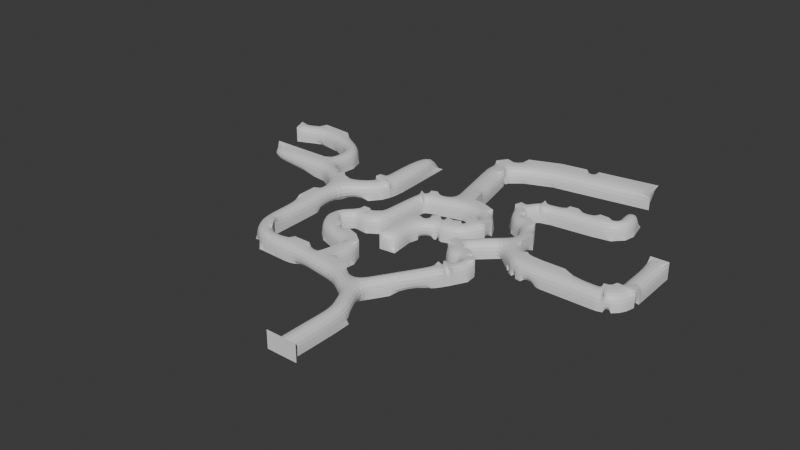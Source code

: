 # Source: Luolamappi.blend  (saved by Blender 4.0.36; exported with 4.5.12 LTS)
import bpy
from mathutils import Matrix  # noqa: F401  (used for matrix-valued properties, if any)

bpy.ops.wm.read_factory_settings(use_empty=True)
scene = bpy.context.scene
scene.name = 'Scene'

# ---- collections
col_collection = bpy.data.collections.new('Collection'); scene.collection.children.link(col_collection)

# ---- materials (node trees are filled in below, after node groups)
mat_material = bpy.data.materials.new('Material')
mat_material.alpha_threshold = 0.0
mat_material.use_transparent_shadow = False
mat_material.roughness = 0.5
mat_material.line_color = (0.0, 0.0, 0.0, 1.0)

# ---- material node trees
mat_material.use_nodes = True; mat_material.node_tree.nodes.clear()
_N = mat_material.node_tree.nodes; _L = mat_material.node_tree.links
n0 = _N.new('ShaderNodeOutputMaterial'); n0.name = 'Material Output'; n0.location = (300, 300)
n1 = _N.new('ShaderNodeBsdfPrincipled'); n1.name = 'Principled BSDF'; n1.location = (10, 300)
n1.inputs[3].default_value = 1.45
_L.new(n1.outputs[0], n0.inputs[0])
n0.is_active_output = True

# ---- world
world_world = bpy.data.worlds.new('World'); scene.world = world_world
world_world.use_nodes = True; world_world.node_tree.nodes.clear()
_N = world_world.node_tree.nodes; _L = world_world.node_tree.links
n0 = _N.new('ShaderNodeOutputWorld'); n0.name = 'World Output'; n0.location = (300, 300)
n1 = _N.new('ShaderNodeBackground'); n1.name = 'Background'; n1.location = (10, 300)
n1.inputs[0].default_value = (0.05088, 0.05088, 0.05088, 1.0)
_L.new(n1.outputs[0], n0.inputs[0])
n0.is_active_output = True
world_world.color = (0.05088, 0.05088, 0.05088)
world_world.use_sun_shadow = False
world_world.sun_shadow_jitter_overblur = 0.0

# ---- meshes
me_cube = bpy.data.meshes.new('Cube')
me_cube.from_pydata([(1.0, 1.0, 1.0), (1.0, 1.0, -1.0), (1.0, -1.0, 1.0), (-1.0, 1.0, 1.0), (-1.0, 1.0, -1.0), (-1.0, -1.0, 1.0), (-1.0, -1.0, -1.0), (1.0, -1.0, -1.0), (1.0, 3.406, 1.0), (1.0, 3.406, -1.0), (-1.0, 3.406, 1.0), (-1.0, 3.406, -1.0), (1.0, 1.406, -1.0), (0.8989, 6.849, 1.0), (0.8989, 6.849, -1.0), (-0.8989, 5.973, 1.0), (-0.8989, 5.973, -1.0), (1.0, 4.411, -1.0), (0.0872, 8.515, 1.0), (0.0872, 8.515, -1.0), (-1.711, 7.639, 1.0), (-1.711, 7.639, -1.0), (-1.158, 10.72, 1.0), (-1.158, 10.72, -1.0), (-2.215, 9.022, 1.0), (-2.215, 9.022, -1.0), (-2.688, 11.67, 1.0), (-2.688, 11.67, -1.0), (-3.744, 9.974, 1.0), (-3.744, 9.974, -1.0), (-4.825, 12.91, 1.0), (-4.825, 12.91, -1.0), (-5.132, 10.93, 1.0), (-5.132, 10.93, -1.0), (-6.888, 13.23, 1.0), (-6.888, 13.23, -1.0), (-7.195, 11.25, 1.0), (-7.195, 11.25, -1.0), (-8.798, 13.52, 1.0), (-8.798, 13.52, -1.0), (-9.104, 11.55, 1.0), (-9.104, 11.55, -1.0), (-10.98, 13.85, 1.0), (-10.98, 13.85, -1.0), (-10.96, 11.85, 1.0), (-10.96, 11.85, -1.0), (-13.08, 13.84, 1.0), (-13.08, 13.84, -1.0), (-13.07, 11.84, 1.0), (-13.07, 11.84, -1.0), (-15.68, 13.67, 1.0), (-15.68, 13.67, -1.0), (-16.72, 11.97, 1.0), (-16.72, 11.97, -1.0), (-16.99, 14.35, 1.0), (-16.99, 14.35, -1.0), (-18.7, 13.32, 1.0), (-18.7, 13.32, -1.0), (-17.77, 15.41, 1.0), (-17.77, 15.41, -1.0), (-19.77, 15.35, 1.0), (-19.77, 15.35, -1.0), (-17.86, 18.21, 1.0), (-17.86, 18.21, -1.0), (-19.86, 18.15, 1.0), (-19.86, 18.15, -1.0), (-17.96, 21.65, 1.0), (-17.96, 21.65, -1.0), (-19.96, 21.59, 1.0), (-19.96, 21.59, -1.0), (-18.03, 24.08, 1.0), (-18.03, 23.24, -1.0), (-20.03, 24.02, 1.0), (-20.03, 23.18, -1.0), (-18.23, 26.69, 1.0), (-18.23, 26.69, -1.0), (-19.96, 25.7, 1.0), (-19.96, 25.7, -1.0), (-19.51, 28.84, 1.0), (-19.51, 28.84, -1.0), (-20.86, 27.37, 1.0), (-20.86, 27.37, -1.0), (-20.27, 29.53, 1.0), (-20.27, 29.53, -1.0), (-21.45, 27.92, 1.0), (-21.45, 27.92, -1.0), (-21.09, 30.13, 1.0), (-21.09, 30.13, -1.0), (-22.15, 28.43, 1.0), (-22.15, 28.43, -1.0), (-21.85, 30.58, 1.0), (-21.85, 30.58, -1.0), (-22.64, 28.74, 1.0), (-22.64, 28.74, -1.0), (-23.25, 31.13, 1.0), (-23.25, 31.13, -1.0), (-23.45, 29.14, 1.0), (-23.45, 29.14, -1.0), (-25.21, 31.32, 1.0), (-25.21, 31.32, -1.0), (-25.19, 29.32, 1.0), (-25.19, 29.32, -1.0), (-33.09, 31.24, 1.0), (-33.09, 31.24, -1.0), (-33.07, 29.24, 1.0), (-33.07, 29.24, -1.0), (-15.52, 28.38, 1.0), (-15.52, 28.38, -1.0), (-17.42, 30.02, 1.0), (-17.42, 30.02, -1.0), (-14.46, 29.72, 1.0), (-14.46, 29.72, -1.0), (-16.8, 30.62, 1.0), (-16.8, 30.62, -1.0), (-14.13, 30.65, 1.0), (-14.13, 30.65, -1.0), (-16.59, 31.09, 1.0), (-16.59, 31.09, -1.0), (-14.13, 30.65, 1.0), (-14.13, 30.65, -1.0), (-16.59, 31.09, 1.0), (-16.59, 31.09, -1.0), (-13.97, 31.62, 1.0), (-13.97, 31.62, -1.0), (-16.47, 31.72, 1.0), (-16.47, 31.72, -1.0), (-13.92, 32.85, 1.0), (-13.92, 32.85, -1.0), (-16.42, 32.72, 1.0), (-16.42, 32.72, -1.0), (-14.34, 41.15, 1.0), (-14.34, 41.15, -1.0), (-16.84, 41.02, 1.0), (-16.84, 41.02, -1.0), (-23.02, 34.16, 1.0), (-23.02, 34.16, -1.0), (-24.91, 33.6, 1.0), (-24.91, 33.6, -1.0), (-23.6, 35.88, 1.0), (-23.6, 35.88, -1.0), (-25.15, 34.66, 1.0), (-25.15, 34.66, -1.0), (-25.01, 37.49, 1.0), (-25.01, 37.49, -1.0), (-25.81, 35.69, 1.0), (-25.81, 35.69, -1.0), (-28.16, 38.83, 1.0), (-28.16, 38.83, -1.0), (-28.35, 36.86, 1.0), (-28.35, 36.86, -1.0), (-32.13, 39.11, 1.0), (-32.13, 39.11, -1.0), (-31.37, 37.29, 1.0), (-31.37, 37.29, -1.0), (-35.32, 37.78, 1.0), (-35.32, 37.78, -1.0), (-34.57, 35.96, 1.0), (-34.57, 35.96, -1.0), (-6.574, 15.94, 1.0), (-6.574, 15.94, -1.0), (-8.411, 15.34, 1.0), (-8.411, 15.34, -1.0), (-7.224, 17.48, 1.0), (-7.224, 17.48, -1.0), (-8.487, 16.02, 1.0), (-8.487, 16.02, -1.0), (-8.454, 18.44, 1.0), (-8.454, 18.44, -1.0), (-9.04, 16.6, 1.0), (-9.04, 16.6, -1.0), (-10.04, 18.95, 1.0), (-10.04, 18.95, -1.0), (-10.62, 17.11, 1.0), (-10.62, 17.11, -1.0), (-11.67, 19.4, 1.0), (-11.67, 19.4, -1.0), (-12.87, 17.88, 1.0), (-12.87, 17.88, -1.0), (-12.38, 19.88, 1.0), (-12.38, 19.88, -1.0), (-14.04, 18.89, 1.0), (-14.04, 18.89, -1.0), (-12.79, 20.38, 1.0), (-12.79, 20.38, -1.0), (-14.71, 20.21, 1.0), (-14.71, 20.21, -1.0), (-12.86, 20.7, 1.0), (-12.86, 20.7, -1.0), (-14.75, 21.1, 1.0), (-14.75, 21.1, -1.0), (-12.84, 21.03, 1.0), (-12.84, 21.03, -1.0), (-14.5, 22.02, 1.0), (-14.5, 22.02, -1.0), (-12.64, 21.5, 1.0), (-12.64, 21.5, -1.0), (-13.84, 23.01, 1.0), (-13.84, 23.01, -1.0), (-12.13, 22.12, 1.0), (-12.13, 22.12, -1.0), (-12.24, 24.05, 1.0), (-12.24, 24.05, -1.0), (-11.84, 22.19, 1.0), (-11.84, 22.19, -1.0), (-11.36, 24.06, 1.0), (-11.36, 24.06, -1.0), (-10.35, 22.04, 1.0), (-10.35, 22.04, -1.0), (-11.19, 23.78, 1.0), (-11.19, 23.78, -1.0), (-9.125, 22.81, 1.0), (-9.125, 22.81, -1.0), (-10.78, 23.8, 1.0), (-10.78, 23.8, -1.0), (-8.634, 23.87, 1.0), (-8.634, 23.87, -1.0), (-10.57, 23.93, 1.0), (-10.57, 23.93, -1.0), (-8.552, 26.55, 1.0), (-8.552, 26.55, -1.0), (-10.48, 26.61, 1.0), (-10.48, 26.61, -1.0), (-8.512, 29.67, 1.0), (-8.512, 29.67, -1.0), (-10.31, 30.36, 1.0), (-10.31, 30.36, -1.0), (-8.523, 29.92, 1.0), (-8.523, 29.92, -1.0), (-9.834, 31.34, 1.0), (-9.834, 31.34, -1.0), (-8.523, 29.92, 1.0), (-8.523, 29.92, -1.0), (-9.834, 31.34, 1.0), (-9.834, 31.34, -1.0), (-8.288, 30.23, 1.0), (-8.288, 30.23, -1.0), (-8.977, 32.03, 1.0), (-8.977, 32.03, -1.0), (-7.832, 30.41, 1.0), (-7.832, 30.41, -1.0), (-8.29, 32.29, 1.0), (-8.29, 32.29, -1.0), (-5.988, 30.86, 1.0), (-5.988, 30.86, -1.0), (-6.446, 32.74, 1.0), (-6.446, 32.74, -1.0), (-3.908, 31.42, 1.0), (-3.908, 31.42, -1.0), (-3.734, 33.35, 1.0), (-3.734, 33.35, -1.0), (-2.896, 31.36, 1.0), (-2.896, 31.36, -1.0), (-2.284, 33.19, 1.0), (-2.284, 33.19, -1.0), (-1.905, 31.11, 1.0), (-1.905, 31.11, -1.0), (-0.6003, 32.54, 1.0), (-0.6003, 32.54, -1.0), (-1.526, 30.82, 1.0), (-1.526, 30.82, -1.0), (0.1191, 31.83, 1.0), (0.1191, 31.83, -1.0), (-1.075, 30.33, 1.0), (-1.075, 30.33, -1.0), (0.8558, 30.39, 1.0), (0.8558, 30.39, -1.0), (-0.9779, 29.68, 1.0), (-0.9779, 29.68, -1.0), (0.8322, 29.0, 1.0), (0.8322, 29.0, -1.0), (-1.28, 28.64, 1.0), (-1.28, 28.64, -1.0), (0.1152, 27.3, 1.0), (0.1152, 27.3, -1.0), (-1.721, 28.03, 1.0), (-1.721, 28.03, -1.0), (-1.073, 26.21, 1.0), (-1.073, 26.21, -1.0), (-2.39, 27.66, 1.0), (-2.39, 27.66, -1.0), (-2.717, 25.76, 1.0), (-2.717, 25.76, -1.0), (-3.318, 27.77, 1.0), (-3.318, 27.77, -1.0), (-3.006, 25.86, 1.0), (-3.006, 25.86, -1.0), (-4.195, 27.59, 1.0), (-4.195, 27.59, -1.0), (-3.394, 25.83, 1.0), (-3.394, 25.83, -1.0), (-4.95, 27.2, 1.0), (-4.95, 27.2, -1.0), (-3.681, 25.75, 1.0), (-3.681, 25.75, -1.0), (-6.081, 26.16, 1.0), (-6.081, 26.16, -1.0), (-4.442, 25.14, 1.0), (-4.442, 25.14, -1.0), (-6.788, 24.91, 1.0), (-6.788, 24.91, -1.0), (-4.892, 24.54, 1.0), (-4.892, 24.54, -1.0), (-7.092, 23.14, 1.0), (-7.092, 23.14, -1.0), (-5.171, 23.35, 1.0), (-5.171, 23.35, -1.0), (-6.782, 20.32, 1.0), (-6.782, 20.32, -1.0), (-4.861, 20.53, 1.0), (-4.861, 20.53, -1.0), (-6.866, 34.61, 1.0), (-6.866, 34.61, -1.0), (-4.155, 35.22, 1.0), (-4.155, 35.22, -1.0), (-7.377, 36.89, 1.0), (-7.377, 36.89, -1.0), (-4.665, 37.49, 1.0), (-4.665, 37.49, -1.0), (-7.924, 39.32, 1.0), (-7.924, 39.32, -1.0), (-5.212, 39.93, 1.0), (-5.212, 39.93, -1.0), (-8.375, 41.33, 1.0), (-8.375, 41.33, -1.0), (-5.663, 41.94, 1.0), (-5.663, 41.94, -1.0), (-8.53, 42.45, 1.0), (-8.53, 42.45, -1.0), (-5.781, 42.04, 1.0), (-5.781, 42.04, -1.0), (-8.2, 43.92, 1.0), (-8.2, 43.92, -1.0), (-5.83, 42.47, 1.0), (-5.83, 42.47, -1.0), (-7.335, 45.15, 1.0), (-7.335, 45.15, -1.0), (-5.638, 42.95, 1.0), (-5.638, 42.95, -1.0), (-5.291, 46.66, 1.0), (-5.291, 46.66, -1.0), (-4.273, 44.08, 1.0), (-4.273, 44.08, -1.0), (-1.405, 48.16, 1.0), (-1.405, 48.16, -1.0), (-0.9727, 45.41, 1.0), (-0.9727, 45.41, -1.0), (1.767, 48.66, 1.0), (1.767, 48.66, -1.0), (2.199, 45.91, 1.0), (2.199, 45.91, -1.0), (3.295, 48.9, 1.0), (3.295, 48.9, -1.0), (3.727, 46.15, 1.0), (3.727, 46.15, -1.0), (6.491, 49.4, 1.0), (6.491, 49.4, -1.0), (6.923, 46.65, 1.0), (6.923, 46.65, -1.0), (10.55, 50.04, 1.0), (10.55, 50.04, -1.0), (10.99, 47.29, 1.0), (10.99, 47.29, -1.0), (-0.06323, 12.48, 1.0), (-0.06323, 12.48, -1.0), (-1.593, 13.43, 1.0), (-1.593, 13.43, -1.0), (0.5103, 13.4, 1.0), (0.5103, 13.4, -1.0), (-1.019, 14.35, 1.0), (-1.019, 14.35, -1.0), (2.525, 16.64, 1.0), (2.525, 16.64, -1.0), (0.9955, 17.59, 1.0), (0.9955, 17.59, -1.0), (3.573, 18.32, 1.0), (3.573, 18.32, -1.0), (2.044, 19.28, 1.0), (2.044, 19.28, -1.0), (3.573, 18.32, 1.0), (3.573, 18.32, -1.0), (2.044, 19.28, 1.0), (2.044, 19.28, -1.0), (3.889, 18.83, 1.0), (3.889, 18.83, -1.0), (2.359, 19.78, 1.0), (2.359, 19.78, -1.0), (3.889, 18.83, 1.0), (3.889, 18.83, -1.0), (2.359, 19.78, 1.0), (2.359, 19.78, -1.0), (4.845, 20.62, 1.0), (4.845, 20.62, -1.0), (3.043, 20.63, 1.0), (3.043, 20.63, -1.0), (4.73, 21.89, 1.0), (4.73, 21.89, -1.0), (3.161, 21.01, 1.0), (3.161, 21.01, -1.0), (4.29, 22.58, 1.0), (4.29, 22.58, -1.0), (3.076, 21.25, 1.0), (3.076, 21.25, -1.0), (3.784, 23.0, 1.0), (3.784, 23.0, -1.0), (2.941, 21.41, 1.0), (2.941, 21.41, -1.0), (2.949, 23.38, 1.0), (2.949, 23.38, -1.0), (2.721, 21.59, 1.0), (2.721, 21.59, -1.0), (2.351, 23.44, 1.0), (2.351, 23.44, -1.0), (2.506, 21.64, 1.0), (2.506, 21.64, -1.0), (2.354, 23.33, 1.0), (2.354, 23.33, -1.0), (1.664, 21.67, 1.0), (1.664, 21.67, -1.0), (2.187, 23.37, 1.0), (2.187, 23.37, -1.0), (1.081, 21.95, 1.0), (1.081, 21.95, -1.0), (2.0, 23.41, 1.0), (2.0, 23.41, -1.0), (0.4006, 22.58, 1.0), (0.4006, 22.58, -1.0), (1.855, 23.46, 1.0), (1.855, 23.46, -1.0), (0.0537, 23.48, 1.0), (0.0537, 23.48, -1.0), (1.739, 23.81, 1.0), (1.739, 23.81, -1.0), (0.1886, 24.72, 1.0), (0.1886, 24.72, -1.0), (2.159, 24.59, 1.0), (2.159, 24.59, -1.0), (0.9343, 25.91, 1.0), (0.9343, 25.91, -1.0), (3.723, 26.04, 1.0), (3.723, 26.04, -1.0), (2.498, 27.36, 1.0), (2.498, 27.36, -1.0), (4.632, 26.88, 1.0), (4.632, 26.88, -1.0), (3.408, 28.2, 1.0), (3.408, 28.2, -1.0), (6.047, 28.48, 1.0), (6.047, 28.48, -1.0), (4.261, 28.71, 1.0), (4.261, 28.71, -1.0), (6.152, 30.56, 1.0), (6.152, 30.56, -1.0), (4.563, 29.71, 1.0), (4.563, 29.71, -1.0), (4.95, 32.67, 1.0), (4.95, 32.67, -1.0), (3.793, 31.29, 1.0), (3.793, 31.29, -1.0), (4.051, 33.37, 1.0), (4.051, 33.37, -1.0), (3.361, 31.71, 1.0), (3.361, 31.71, -1.0), (3.378, 33.56, 1.0), (3.378, 33.56, -1.0), (2.049, 32.34, 1.0), (2.049, 32.34, -1.0), (2.599, 34.31, 1.0), (2.599, 34.31, -1.0), (0.9037, 33.7, 1.0), (0.9037, 33.7, -1.0), (2.235, 34.82, 1.0), (2.235, 34.82, -1.0), (0.5024, 35.31, 1.0), (0.5024, 35.31, -1.0), (2.349, 35.29, 1.0), (2.349, 35.29, -1.0), (0.7637, 36.15, 1.0), (0.7637, 36.15, -1.0), (2.774, 36.1, 1.0), (2.774, 36.1, -1.0), (1.311, 37.15, 1.0), (1.311, 37.15, -1.0), (2.866, 36.31, 1.0), (2.866, 36.31, -1.0), (1.823, 37.78, 1.0), (1.823, 37.78, -1.0), (3.019, 36.49, 1.0), (3.019, 36.49, -1.0), (2.567, 38.23, 1.0), (2.567, 38.23, -1.0), (3.019, 36.49, 1.0), (3.019, 36.49, -1.0), (2.567, 38.23, 1.0), (2.567, 38.23, -1.0), (4.288, 36.83, 1.0), (4.288, 36.83, -1.0), (4.097, 38.62, 1.0), (4.097, 38.62, -1.0), (5.739, 36.98, 1.0), (5.739, 36.98, -1.0), (5.549, 38.77, 1.0), (5.549, 38.77, -1.0), (6.782, 37.09, 1.0), (6.782, 37.09, -1.0), (6.592, 38.88, 1.0), (6.592, 38.88, -1.0), (9.418, 37.37, 1.0), (9.418, 37.37, -1.0), (9.227, 39.16, 1.0), (9.227, 39.16, -1.0), (11.51, 37.76, 1.0), (11.51, 37.76, -1.0), (10.32, 39.11, 1.0), (10.32, 39.11, -1.0), (12.68, 38.98, 1.0), (12.68, 38.98, -1.0), (10.95, 39.49, 1.0), (10.95, 39.49, -1.0), (12.95, 40.32, 1.0), (12.95, 40.32, -1.0), (11.19, 39.91, 1.0), (11.19, 39.91, -1.0), (12.35, 42.9, 1.0), (12.35, 42.9, -1.0), (10.6, 42.5, 1.0), (10.6, 42.5, -1.0), (6.553, 25.18, 1.0), (6.553, 25.18, -1.0), (7.968, 26.77, 1.0), (7.968, 26.77, -1.0), (6.964, 24.83, 1.0), (6.964, 24.83, -1.0), (8.075, 26.65, 1.0), (8.075, 26.65, -1.0), (7.493, 24.53, 1.0), (7.493, 24.53, -1.0), (8.257, 26.52, 1.0), (8.257, 26.52, -1.0), (8.159, 24.3, 1.0), (8.159, 24.3, -1.0), (8.532, 26.4, 1.0), (8.532, 26.4, -1.0), (8.835, 24.18, 1.0), (8.835, 24.18, -1.0), (8.986, 26.31, 1.0), (8.986, 26.31, -1.0), (10.08, 24.1, 1.0), (10.08, 24.1, -1.0), (10.08, 26.23, 1.0), (10.08, 26.23, -1.0), (11.69, 24.09, 1.0), (11.69, 24.09, -1.0), (11.7, 26.23, 1.0), (11.7, 26.23, -1.0), (12.86, 24.09, 1.0), (12.86, 24.09, -1.0), (12.86, 26.22, 1.0), (12.86, 26.22, -1.0), (17.1, 24.09, 1.0), (17.1, 24.09, -1.0), (17.1, 26.22, 1.0), (17.1, 26.22, -1.0), (17.79, 24.11, 1.0), (17.79, 24.11, -1.0), (17.31, 26.19, 1.0), (17.31, 26.19, -1.0), (18.45, 24.29, 1.0), (18.45, 24.29, -1.0), (17.56, 26.23, 1.0), (17.56, 26.23, -1.0), (18.45, 24.29, 1.0), (18.45, 24.29, -1.0), (17.56, 26.23, 1.0), (17.56, 26.23, -1.0), (19.17, 24.67, 1.0), (19.17, 24.67, -1.0), (17.78, 26.28, 1.0), (17.78, 26.28, -1.0), (19.77, 25.24, 1.0), (19.77, 25.24, -1.0), (17.96, 26.37, 1.0), (17.96, 26.37, -1.0), (20.17, 25.97, 1.0), (20.17, 25.97, -1.0), (18.11, 26.53, 1.0), (18.11, 26.53, -1.0), (20.42, 26.97, 1.0), (20.42, 26.97, -1.0), (18.29, 27.12, 1.0), (18.29, 27.12, -1.0), (20.47, 27.82, 1.0), (20.47, 27.82, -1.0), (18.34, 27.75, 1.0), (18.34, 27.75, -1.0), (20.44, 28.74, 1.0), (20.44, 28.74, -1.0), (18.31, 28.67, 1.0), (18.31, 28.67, -1.0), (20.41, 29.79, 1.0), (20.41, 29.79, -1.0), (18.28, 29.72, 1.0), (18.28, 29.72, -1.0), (20.27, 34.18, 1.0), (20.27, 34.18, -1.0), (18.14, 34.11, 1.0), (18.14, 34.11, -1.0)], [], [(0, 2, 5, 3), (6, 4, 3, 5), (4, 6, 7, 1), (1, 7, 2, 0), (0, 8, 9, 1), (8, 13, 14, 9), (1, 7, 12, 9), (4, 11, 10, 3), (1, 9, 11, 4), (3, 10, 8, 0), (16, 21, 20, 15), (9, 14, 17, 12), (11, 16, 15, 10), (9, 14, 16, 11), (10, 15, 13, 8), (20, 24, 22, 18), (14, 19, 21, 16), (15, 20, 18, 13), (13, 18, 19, 14), (25, 29, 28, 24), (18, 22, 23, 19), (21, 25, 24, 20), (19, 23, 25, 21), (28, 32, 30, 26), (23, 27, 29, 25), (24, 28, 26, 22), (26, 364, 362, 22), (30, 31, 35, 34), (26, 30, 31, 27), (29, 33, 32, 28), (27, 31, 33, 29), (37, 41, 40, 36), (33, 37, 36, 32), (31, 35, 37, 33), (32, 36, 34, 30), (40, 44, 42, 38), (35, 39, 41, 37), (36, 40, 38, 34), (38, 160, 158, 34), (45, 49, 48, 44), (38, 42, 43, 39), (41, 45, 44, 40), (39, 43, 45, 41), (49, 53, 52, 48), (44, 48, 46, 42), (42, 43, 47, 46), (52, 56, 54, 50), (47, 49, 53, 51), (48, 52, 50, 46), (46, 50, 51, 47), (57, 61, 60, 56), (50, 54, 55, 51), (53, 57, 56, 52), (51, 55, 57, 53), (59, 61, 65, 63), (55, 57, 61, 59), (56, 60, 58, 54), (54, 55, 59, 58), (64, 68, 66, 62), (60, 64, 62, 58), (58, 62, 63, 59), (61, 65, 64, 60), (69, 68, 72, 73), (62, 66, 67, 63), (65, 69, 68, 64), (63, 65, 69, 67), (72, 76, 74, 70), (68, 72, 70, 66), (66, 70, 71, 67), (74, 106, 107, 75), (70, 74, 75, 71), (73, 77, 76, 72), (71, 75, 77, 73), (81, 85, 84, 80), (77, 81, 80, 76), (75, 77, 81, 79), (76, 80, 78, 74), (84, 88, 86, 82), (79, 81, 85, 83), (80, 84, 82, 78), (78, 79, 83, 82), (89, 93, 92, 88), (82, 86, 87, 83), (85, 89, 88, 84), (83, 85, 89, 87), (93, 97, 96, 92), (87, 89, 93, 91), (88, 92, 90, 86), (86, 90, 91, 87), (96, 100, 98, 94), (91, 93, 97, 95), (92, 96, 94, 90), (90, 94, 95, 91), (101, 105, 104, 100), (95, 99, 137, 135), (97, 101, 100, 96), (95, 97, 101, 99), (105, 103, 102, 104), (99, 103, 105, 101), (100, 104, 102, 98), (98, 99, 103, 102), (108, 112, 110, 106), (75, 107, 109, 79), (78, 108, 106, 74), (79, 109, 108, 78), (111, 113, 117, 115), (109, 113, 112, 108), (107, 109, 113, 111), (106, 110, 111, 107), (116, 114, 118, 120), (110, 114, 115, 111), (112, 116, 114, 110), (113, 117, 116, 112), (121, 120, 124, 125), (117, 116, 120, 121), (115, 117, 121, 119), (114, 115, 119, 118), (123, 125, 129, 127), (119, 121, 125, 123), (118, 122, 123, 119), (120, 124, 122, 118), (128, 132, 130, 126), (122, 126, 127, 123), (124, 128, 126, 122), (125, 129, 128, 124), (130, 132, 133, 131), (129, 133, 132, 128), (127, 129, 133, 131), (126, 130, 131, 127), (136, 140, 138, 134), (94, 134, 135, 95), (98, 136, 134, 94), (99, 137, 136, 98), (139, 141, 145, 143), (134, 138, 139, 135), (135, 137, 141, 139), (137, 141, 140, 136), (144, 148, 146, 142), (141, 145, 144, 140), (140, 144, 142, 138), (138, 142, 143, 139), (146, 147, 151, 150), (142, 146, 147, 143), (143, 145, 149, 147), (145, 149, 148, 144), (151, 153, 157, 155), (147, 149, 153, 151), (149, 153, 152, 148), (148, 152, 150, 146), (154, 155, 157, 156), (153, 157, 156, 152), (152, 156, 154, 150), (150, 154, 155, 151), (160, 164, 162, 158), (39, 38, 160, 161), (35, 39, 161, 159), (34, 158, 159, 35), (165, 169, 168, 164), (161, 160, 164, 165), (159, 161, 165, 163), (158, 162, 163, 159), (167, 169, 173, 171), (163, 165, 169, 167), (162, 163, 167, 166), (164, 168, 166, 162), (172, 176, 174, 170), (166, 167, 171, 170), (168, 172, 170, 166), (169, 173, 172, 168), (175, 177, 181, 179), (173, 177, 176, 172), (170, 174, 175, 171), (179, 181, 185, 183), (174, 175, 179, 178), (176, 180, 178, 174), (177, 181, 180, 176), (184, 188, 186, 182), (178, 179, 183, 182), (180, 184, 182, 178), (181, 185, 184, 180), (187, 189, 193, 191), (185, 189, 188, 184), (183, 185, 189, 187), (182, 183, 187, 186), (190, 194, 195, 191), (186, 190, 191, 187), (188, 192, 190, 186), (189, 193, 192, 188), (196, 200, 198, 194), (192, 196, 194, 190), (193, 197, 196, 192), (191, 193, 197, 195), (199, 201, 205, 203), (197, 201, 200, 196), (195, 197, 201, 199), (194, 198, 199, 195), (204, 208, 206, 202), (198, 202, 203, 199), (200, 204, 202, 198), (201, 200, 204, 205), (209, 208, 212, 213), (205, 209, 208, 204), (203, 205, 209, 207), (202, 206, 207, 203), (211, 213, 217, 215), (207, 209, 213, 211), (206, 210, 211, 207), (208, 212, 210, 206), (216, 220, 218, 214), (210, 214, 215, 211), (212, 216, 214, 210), (213, 212, 216, 217), (219, 221, 225, 223), (217, 221, 220, 216), (215, 217, 221, 219), (214, 218, 219, 215), (223, 225, 229, 227), (218, 222, 223, 219), (220, 224, 222, 218), (221, 225, 224, 220), (228, 226, 230, 232), (222, 226, 227, 223), (224, 228, 226, 222), (225, 229, 228, 224), (231, 233, 237, 235), (229, 228, 232, 233), (227, 229, 233, 231), (226, 227, 231, 230), (234, 238, 239, 235), (230, 234, 235, 231), (232, 236, 234, 230), (233, 237, 236, 232), (240, 244, 242, 238), (236, 240, 238, 234), (237, 236, 240, 241), (235, 237, 241, 239), (243, 245, 249, 247), (241, 245, 244, 240), (239, 241, 245, 243), (238, 242, 243, 239), (248, 252, 250, 246), (242, 246, 247, 243), (244, 248, 246, 242), (244, 310, 312, 248), (253, 252, 256, 257), (249, 248, 252, 253), (247, 249, 253, 251), (246, 250, 251, 247), (255, 257, 261, 259), (251, 253, 257, 255), (250, 254, 255, 251), (252, 256, 254, 250), (260, 264, 262, 258), (254, 258, 259, 255), (256, 260, 258, 254), (257, 261, 260, 256), (263, 265, 269, 267), (261, 265, 264, 260), (259, 261, 265, 263), (258, 262, 263, 259), (267, 269, 273, 271), (262, 266, 267, 263), (264, 268, 266, 262), (265, 264, 268, 269), (272, 276, 274, 270), (266, 267, 271, 270), (268, 272, 270, 266), (269, 273, 272, 268), (275, 277, 281, 279), (273, 277, 276, 272), (271, 275, 277, 273), (270, 274, 275, 271), (278, 279, 283, 282), (274, 275, 279, 278), (276, 280, 278, 274), (277, 281, 280, 276), (284, 288, 286, 282), (280, 284, 282, 278), (281, 285, 284, 280), (279, 281, 285, 283), (287, 289, 293, 291), (285, 289, 288, 284), (283, 287, 289, 285), (282, 286, 287, 283), (292, 296, 294, 290), (286, 287, 291, 290), (288, 292, 290, 286), (289, 293, 292, 288), (297, 301, 300, 296), (293, 297, 296, 292), (291, 295, 297, 293), (290, 294, 295, 291), (299, 301, 305, 303), (295, 299, 301, 297), (294, 295, 299, 298), (296, 300, 298, 294), (304, 308, 306, 302), (298, 299, 303, 302), (300, 304, 302, 298), (301, 305, 304, 300), (306, 308, 309, 307), (305, 309, 308, 304), (303, 305, 309, 307), (302, 303, 307, 306), (248, 249, 313, 312), (245, 311, 310, 244), (249, 245, 311, 313), (314, 318, 320, 316), (311, 315, 314, 310), (310, 314, 316, 312), (312, 316, 317, 313), (321, 319, 323, 325), (316, 320, 321, 317), (317, 315, 319, 321), (315, 319, 318, 314), (323, 327, 326, 322), (319, 323, 322, 318), (318, 322, 324, 320), (320, 324, 325, 321), (326, 330, 332, 328), (322, 326, 328, 324), (324, 325, 329, 328), (325, 323, 327, 329), (333, 331, 335, 337), (328, 329, 333, 332), (329, 327, 331, 333), (327, 331, 330, 326), (334, 338, 340, 336), (331, 330, 334, 335), (330, 334, 336, 332), (332, 336, 337, 333), (340, 344, 345, 341), (336, 340, 341, 337), (337, 335, 339, 341), (335, 339, 338, 334), (341, 339, 343, 345), (339, 338, 342, 343), (338, 342, 344, 340), (346, 350, 352, 348), (343, 342, 346, 347), (342, 346, 348, 344), (344, 348, 349, 345), (353, 351, 355, 357), (348, 352, 353, 349), (349, 347, 351, 353), (347, 351, 350, 346), (357, 355, 359, 361), (351, 350, 354, 355), (350, 354, 356, 352), (352, 356, 357, 353), (359, 358, 360, 361), (355, 354, 358, 359), (354, 358, 360, 356), (356, 360, 361, 357), (363, 365, 369, 367), (27, 365, 364, 26), (23, 27, 365, 363), (22, 362, 363, 23), (366, 370, 371, 367), (362, 366, 367, 363), (364, 368, 366, 362), (365, 369, 368, 364), (368, 372, 370, 366), (369, 373, 372, 368), (367, 371, 373, 369), (376, 374, 378, 380), (370, 374, 375, 371), (372, 376, 374, 370), (373, 377, 376, 372), (379, 381, 385, 383), (377, 376, 380, 381), (375, 377, 381, 379), (374, 375, 379, 378), (383, 385, 389, 387), (378, 382, 383, 379), (380, 384, 382, 378), (381, 385, 384, 380), (388, 392, 390, 386), (382, 383, 387, 386), (384, 382, 386, 388), (385, 384, 388, 389), (391, 393, 397, 395), (389, 393, 392, 388), (387, 389, 393, 391), (386, 390, 391, 387), (394, 395, 399, 398), (390, 394, 395, 391), (392, 396, 394, 390), (393, 397, 396, 392), (400, 404, 402, 398), (396, 400, 398, 394), (397, 401, 400, 396), (395, 397, 401, 399), (403, 405, 409, 407), (401, 405, 404, 400), (399, 401, 405, 403), (398, 402, 403, 399), (408, 412, 410, 406), (402, 403, 407, 406), (404, 408, 406, 402), (405, 409, 408, 404), (413, 417, 416, 412), (409, 413, 412, 408), (407, 409, 413, 411), (406, 407, 411, 410), (415, 417, 421, 419), (411, 413, 417, 415), (410, 411, 415, 414), (412, 416, 414, 410), (420, 424, 422, 418), (414, 415, 419, 418), (416, 420, 418, 414), (417, 421, 420, 416), (423, 425, 429, 427), (421, 425, 424, 420), (419, 421, 425, 423), (418, 419, 423, 422), (427, 429, 433, 431), (422, 423, 427, 426), (424, 428, 426, 422), (425, 429, 428, 424), (432, 436, 434, 430), (426, 427, 431, 430), (428, 432, 430, 426), (429, 428, 432, 433), (435, 437, 441, 439), (433, 437, 436, 432), (431, 433, 437, 435), (430, 434, 435, 431), (438, 442, 443, 439), (434, 438, 439, 435), (436, 440, 438, 434), (437, 441, 440, 436), (444, 448, 446, 442), (440, 444, 442, 438), (441, 445, 444, 440), (439, 441, 445, 443), (447, 449, 453, 451), (445, 449, 448, 444), (443, 445, 449, 447), (446, 528, 526, 442), (452, 456, 454, 450), (446, 447, 451, 450), (448, 452, 450, 446), (449, 453, 452, 448), (457, 461, 460, 456), (453, 457, 456, 452), (451, 453, 457, 455), (450, 454, 455, 451), (459, 461, 465, 463), (455, 457, 461, 459), (454, 455, 459, 458), (456, 460, 458, 454), (464, 468, 466, 462), (458, 459, 463, 462), (460, 464, 462, 458), (461, 465, 464, 460), (467, 469, 473, 471), (465, 469, 468, 464), (463, 465, 469, 467), (462, 466, 467, 463), (471, 473, 477, 475), (466, 467, 471, 470), (468, 472, 470, 466), (469, 473, 472, 468), (476, 480, 478, 474), (470, 474, 475, 471), (472, 476, 474, 470), (473, 472, 476, 477), (479, 481, 485, 483), (477, 481, 480, 476), (475, 477, 481, 479), (474, 478, 479, 475), (482, 486, 487, 483), (478, 482, 483, 479), (480, 484, 482, 478), (481, 485, 484, 480), (488, 486, 490, 492), (484, 488, 486, 482), (485, 489, 488, 484), (483, 485, 489, 487), (491, 493, 497, 495), (489, 488, 492, 493), (487, 489, 493, 491), (486, 487, 491, 490), (496, 500, 498, 494), (490, 494, 495, 491), (492, 496, 494, 490), (493, 497, 496, 492), (501, 500, 504, 505), (497, 501, 500, 496), (494, 498, 499, 495), (503, 505, 509, 507), (499, 501, 505, 503), (498, 502, 503, 499), (500, 504, 502, 498), (508, 512, 510, 506), (502, 506, 507, 503), (504, 508, 506, 502), (505, 509, 508, 504), (511, 513, 517, 515), (509, 508, 512, 513), (507, 509, 513, 511), (506, 510, 511, 507), (515, 517, 521, 519), (510, 514, 515, 511), (512, 516, 514, 510), (513, 517, 516, 512), (520, 524, 522, 518), (514, 518, 519, 515), (516, 520, 518, 514), (517, 521, 520, 516), (522, 524, 525, 523), (521, 525, 524, 520), (519, 521, 525, 523), (518, 522, 523, 519), (526, 530, 531, 527), (447, 529, 528, 446), (443, 447, 529, 527), (442, 526, 527, 443), (531, 533, 537, 535), (527, 531, 533, 529), (529, 528, 532, 533), (528, 532, 530, 526), (536, 540, 538, 534), (533, 532, 536, 537), (532, 536, 534, 530), (530, 534, 535, 531), (539, 541, 545, 543), (534, 538, 539, 535), (535, 539, 541, 537), (537, 536, 540, 541), (545, 544, 548, 549), (541, 540, 544, 545), (540, 544, 542, 538), (538, 542, 543, 539), (548, 552, 550, 546), (544, 548, 546, 542), (542, 546, 547, 543), (543, 547, 549, 545), (551, 553, 557, 555), (546, 550, 551, 547), (549, 548, 552, 553), (556, 560, 558, 554), (553, 552, 556, 557), (552, 556, 554, 550), (550, 554, 555, 551), (560, 564, 562, 558), (554, 558, 559, 555), (555, 557, 561, 559), (557, 561, 560, 556), (563, 565, 569, 567), (558, 562, 563, 559), (559, 561, 565, 563), (561, 565, 564, 560), (568, 566, 570, 572), (565, 564, 568, 569), (564, 568, 566, 562), (562, 566, 567, 563), (570, 574, 575, 571), (566, 567, 571, 570), (567, 569, 573, 571), (569, 568, 572, 573), (575, 577, 581, 579), (571, 575, 577, 573), (573, 572, 576, 577), (572, 576, 574, 570), (580, 584, 582, 578), (577, 576, 580, 581), (576, 580, 578, 574), (574, 578, 579, 575), (583, 585, 589, 587), (578, 582, 583, 579), (579, 581, 585, 583), (581, 580, 584, 585), (589, 593, 592, 588), (585, 584, 588, 589), (584, 588, 586, 582), (582, 586, 587, 583), (592, 596, 594, 590), (588, 592, 590, 586), (586, 587, 591, 590), (587, 589, 593, 591), (595, 597, 601, 599), (590, 594, 595, 591), (591, 593, 597, 595), (593, 597, 596, 592), (600, 604, 602, 598), (597, 601, 600, 596), (596, 600, 598, 594), (594, 598, 599, 595), (602, 603, 605, 604), (598, 602, 603, 599), (599, 601, 605, 603), (601, 605, 604, 600)])
_uv = me_cube.uv_layers.new(name='UVMap')
_uv.uv.foreach_set('vector', [0.625, 0.5, 0.625, 0.75, 0.875, 0.75, 0.875, 0.5, 0.375, 0.0, 0.375, 0.25, 0.625, 0.25, 0.625, 0.0, 0.125, 0.5, 0.125, 0.75, 0.375, 0.75, 0.375, 0.5, 0.375, 0.5, 0.375, 0.75, 0.625, 0.75, 0.625, 0.5, 0.625, 0.5, 0.625, 0.5, 0.375, 0.5, 0.375, 0.5, 0.625, 0.5, 0.625, 0.5, 0.375, 0.5, 0.375, 0.5, 0.375, 0.5, 0.375, 0.75, 0.375, 0.75, 0.375, 0.5, 0.375, 0.25, 0.375, 0.25, 0.625, 0.25, 0.625, 0.25, 0.375, 0.5, 0.375, 0.5, 0.125, 0.5, 0.125, 0.5, 0.875, 0.5, 0.875, 0.5, 0.625, 0.5, 0.625, 0.5, 0.375, 0.25, 0.375, 0.25, 0.625, 0.25, 0.625, 0.25, 0.375, 0.5, 0.375, 0.5, 0.375, 0.75, 0.375, 0.75, 0.375, 0.25, 0.375, 0.25, 0.625, 0.25, 0.625, 0.25, 0.375, 0.5, 0.375, 0.5, 0.125, 0.5, 0.125, 0.5, 0.875, 0.5, 0.875, 0.5, 0.625, 0.5, 0.625, 0.5, 0.875, 0.5, 0.875, 0.5, 0.625, 0.5, 0.625, 0.5, 0.375, 0.5, 0.375, 0.5, 0.125, 0.5, 0.125, 0.5, 0.875, 0.5, 0.875, 0.5, 0.625, 0.5, 0.625, 0.5, 0.625, 0.5, 0.625, 0.5, 0.375, 0.5, 0.375, 0.5, 0.375, 0.25, 0.375, 0.25, 0.625, 0.25, 0.625, 0.25, 0.625, 0.5, 0.625, 0.5, 0.375, 0.5, 0.375, 0.5, 0.375, 0.25, 0.375, 0.25, 0.625, 0.25, 0.625, 0.25, 0.375, 0.5, 0.375, 0.5, 0.125, 0.5, 0.125, 0.5, 0.875, 0.5, 0.875, 0.5, 0.625, 0.5, 0.625, 0.5, 0.375, 0.5, 0.375, 0.5, 0.125, 0.5, 0.125, 0.5, 0.875, 0.5, 0.875, 0.5, 0.625, 0.5, 0.625, 0.5, 0.625, 0.5, 0.625, 0.5, 0.625, 0.5, 0.625, 0.5, 0.625, 0.5, 0.375, 0.5, 0.375, 0.5, 0.625, 0.5, 0.625, 0.5, 0.625, 0.5, 0.375, 0.5, 0.375, 0.5, 0.375, 0.25, 0.375, 0.25, 0.625, 0.25, 0.625, 0.25, 0.375, 0.5, 0.375, 0.5, 0.125, 0.5, 0.125, 0.5, 0.375, 0.25, 0.375, 0.25, 0.625, 0.25, 0.625, 0.25, 0.375, 0.25, 0.375, 0.25, 0.625, 0.25, 0.625, 0.25, 0.375, 0.5, 0.375, 0.5, 0.125, 0.5, 0.125, 0.5, 0.875, 0.5, 0.875, 0.5, 0.625, 0.5, 0.625, 0.5, 0.875, 0.5, 0.875, 0.5, 0.625, 0.5, 0.625, 0.5, 0.375, 0.5, 0.375, 0.5, 0.125, 0.5, 0.125, 0.5, 0.875, 0.5, 0.875, 0.5, 0.625, 0.5, 0.625, 0.5, 0.625, 0.5, 0.625, 0.5, 0.625, 0.5, 0.625, 0.5, 0.375, 0.25, 0.375, 0.25, 0.625, 0.25, 0.625, 0.25, 0.625, 0.5, 0.625, 0.5, 0.375, 0.5, 0.375, 0.5, 0.375, 0.25, 0.375, 0.25, 0.625, 0.25, 0.625, 0.25, 0.375, 0.5, 0.375, 0.5, 0.125, 0.5, 0.125, 0.5, 0.375, 0.25, 0.375, 0.25, 0.625, 0.25, 0.625, 0.25, 0.875, 0.5, 0.875, 0.5, 0.625, 0.5, 0.625, 0.5, 0.625, 0.5, 0.375, 0.5, 0.375, 0.5, 0.625, 0.5, 0.875, 0.5, 0.875, 0.5, 0.625, 0.5, 0.625, 0.5, 0.375, 0.5, 0.125, 0.5, 0.125, 0.5, 0.375, 0.5, 0.875, 0.5, 0.875, 0.5, 0.625, 0.5, 0.625, 0.5, 0.625, 0.5, 0.625, 0.5, 0.375, 0.5, 0.375, 0.5, 0.375, 0.25, 0.375, 0.25, 0.625, 0.25, 0.625, 0.25, 0.625, 0.5, 0.625, 0.5, 0.375, 0.5, 0.375, 0.5, 0.375, 0.25, 0.375, 0.25, 0.625, 0.25, 0.625, 0.25, 0.375, 0.5, 0.375, 0.5, 0.125, 0.5, 0.125, 0.5, 0.375, 0.5, 0.125, 0.5, 0.125, 0.5, 0.375, 0.5, 0.375, 0.5, 0.125, 0.5, 0.125, 0.5, 0.375, 0.5, 0.875, 0.5, 0.875, 0.5, 0.625, 0.5, 0.625, 0.5, 0.625, 0.5, 0.375, 0.5, 0.375, 0.5, 0.625, 0.5, 0.875, 0.5, 0.875, 0.5, 0.625, 0.5, 0.625, 0.5, 0.875, 0.5, 0.875, 0.5, 0.625, 0.5, 0.625, 0.5, 0.625, 0.5, 0.625, 0.5, 0.375, 0.5, 0.375, 0.5, 0.375, 0.25, 0.375, 0.25, 0.625, 0.25, 0.625, 0.25, 0.375, 0.25, 0.625, 0.25, 0.625, 0.25, 0.375, 0.25, 0.625, 0.5, 0.625, 0.5, 0.375, 0.5, 0.375, 0.5, 0.375, 0.25, 0.375, 0.25, 0.625, 0.25, 0.625, 0.25, 0.375, 0.5, 0.125, 0.5, 0.125, 0.5, 0.375, 0.5, 0.875, 0.5, 0.875, 0.5, 0.625, 0.5, 0.625, 0.5, 0.875, 0.5, 0.875, 0.5, 0.625, 0.5, 0.625, 0.5, 0.625, 0.5, 0.625, 0.5, 0.375, 0.5, 0.375, 0.5, 0.625, 0.5, 0.625, 0.5, 0.375, 0.5, 0.375, 0.5, 0.625, 0.5, 0.625, 0.5, 0.375, 0.5, 0.375, 0.5, 0.375, 0.25, 0.375, 0.25, 0.625, 0.25, 0.625, 0.25, 0.375, 0.5, 0.375, 0.5, 0.125, 0.5, 0.125, 0.5, 0.375, 0.25, 0.375, 0.25, 0.625, 0.25, 0.625, 0.25, 0.375, 0.25, 0.375, 0.25, 0.625, 0.25, 0.625, 0.25, 0.375, 0.5, 0.125, 0.5, 0.125, 0.5, 0.375, 0.5, 0.875, 0.5, 0.875, 0.5, 0.625, 0.5, 0.625, 0.5, 0.875, 0.5, 0.875, 0.5, 0.625, 0.5, 0.625, 0.5, 0.375, 0.5, 0.125, 0.5, 0.125, 0.5, 0.375, 0.5, 0.875, 0.5, 0.875, 0.5, 0.625, 0.5, 0.625, 0.5, 0.625, 0.5, 0.375, 0.5, 0.375, 0.5, 0.625, 0.5, 0.375, 0.25, 0.375, 0.25, 0.625, 0.25, 0.625, 0.25, 0.625, 0.5, 0.625, 0.5, 0.375, 0.5, 0.375, 0.5, 0.375, 0.25, 0.375, 0.25, 0.625, 0.25, 0.625, 0.25, 0.375, 0.5, 0.125, 0.5, 0.125, 0.5, 0.375, 0.5, 0.375, 0.25, 0.375, 0.25, 0.625, 0.25, 0.625, 0.25, 0.375, 0.5, 0.125, 0.5, 0.125, 0.5, 0.375, 0.5, 0.875, 0.5, 0.875, 0.5, 0.625, 0.5, 0.625, 0.5, 0.625, 0.5, 0.625, 0.5, 0.375, 0.5, 0.375, 0.5, 0.875, 0.5, 0.875, 0.5, 0.625, 0.5, 0.625, 0.5, 0.375, 0.5, 0.125, 0.5, 0.125, 0.5, 0.375, 0.5, 0.875, 0.5, 0.875, 0.5, 0.625, 0.5, 0.625, 0.5, 0.625, 0.5, 0.625, 0.5, 0.375, 0.5, 0.375, 0.5, 0.375, 0.25, 0.375, 0.25, 0.625, 0.25, 0.625, 0.25, 0.375, 0.5, 0.375, 0.5, 0.375, 0.5, 0.375, 0.5, 0.375, 0.25, 0.375, 0.25, 0.625, 0.25, 0.625, 0.25, 0.375, 0.5, 0.125, 0.5, 0.125, 0.5, 0.375, 0.5, 0.375, 0.25, 0.375, 0.5, 0.625, 0.5, 0.625, 0.25, 0.375, 0.5, 0.375, 0.5, 0.125, 0.5, 0.125, 0.5, 0.875, 0.5, 0.875, 0.5, 0.625, 0.5, 0.625, 0.5, 0.625, 0.5, 0.375, 0.5, 0.375, 0.5, 0.625, 0.5, 0.625, 0.5, 0.625, 0.5, 0.625, 0.5, 0.625, 0.5, 0.375, 0.5, 0.375, 0.5, 0.375, 0.5, 0.375, 0.5, 0.625, 0.5, 0.625, 0.5, 0.625, 0.5, 0.625, 0.5, 0.375, 0.5, 0.375, 0.5, 0.625, 0.5, 0.625, 0.5, 0.375, 0.5, 0.375, 0.5, 0.375, 0.5, 0.375, 0.5, 0.375, 0.5, 0.375, 0.5, 0.625, 0.5, 0.625, 0.5, 0.375, 0.5, 0.375, 0.5, 0.375, 0.5, 0.375, 0.5, 0.625, 0.5, 0.625, 0.5, 0.375, 0.5, 0.375, 0.5, 0.625, 0.5, 0.625, 0.5, 0.625, 0.5, 0.625, 0.5, 0.625, 0.5, 0.625, 0.5, 0.375, 0.5, 0.375, 0.5, 0.625, 0.5, 0.625, 0.5, 0.625, 0.5, 0.625, 0.5, 0.375, 0.5, 0.375, 0.5, 0.625, 0.5, 0.625, 0.5, 0.375, 0.5, 0.625, 0.5, 0.625, 0.5, 0.375, 0.5, 0.375, 0.5, 0.625, 0.5, 0.625, 0.5, 0.375, 0.5, 0.375, 0.5, 0.375, 0.5, 0.375, 0.5, 0.375, 0.5, 0.625, 0.5, 0.375, 0.5, 0.375, 0.5, 0.625, 0.5, 0.375, 0.5, 0.375, 0.5, 0.375, 0.5, 0.375, 0.5, 0.375, 0.5, 0.375, 0.5, 0.375, 0.5, 0.375, 0.5, 0.625, 0.5, 0.625, 0.5, 0.375, 0.5, 0.375, 0.5, 0.625, 0.5, 0.625, 0.5, 0.625, 0.5, 0.625, 0.5, 0.625, 0.5, 0.625, 0.5, 0.625, 0.5, 0.625, 0.5, 0.625, 0.5, 0.625, 0.5, 0.375, 0.5, 0.375, 0.5, 0.625, 0.5, 0.625, 0.5, 0.625, 0.5, 0.625, 0.5, 0.375, 0.5, 0.375, 0.5, 0.625, 0.5, 0.625, 0.5, 0.625, 0.5, 0.625, 0.5, 0.375, 0.5, 0.375, 0.5, 0.375, 0.5, 0.375, 0.5, 0.625, 0.5, 0.625, 0.5, 0.375, 0.5, 0.375, 0.5, 0.375, 0.5, 0.375, 0.5, 0.625, 0.5, 0.625, 0.5, 0.375, 0.5, 0.375, 0.5, 0.625, 0.5, 0.625, 0.5, 0.625, 0.5, 0.625, 0.5, 0.625, 0.5, 0.625, 0.5, 0.375, 0.5, 0.375, 0.5, 0.625, 0.5, 0.625, 0.5, 0.625, 0.5, 0.625, 0.5, 0.375, 0.5, 0.375, 0.5, 0.625, 0.5, 0.625, 0.5, 0.375, 0.5, 0.375, 0.5, 0.375, 0.5, 0.375, 0.5, 0.625, 0.5, 0.625, 0.5, 0.375, 0.5, 0.375, 0.5, 0.375, 0.5, 0.375, 0.5, 0.375, 0.5, 0.375, 0.5, 0.375, 0.5, 0.375, 0.5, 0.625, 0.5, 0.625, 0.5, 0.625, 0.5, 0.625, 0.5, 0.625, 0.5, 0.625, 0.5, 0.375, 0.5, 0.375, 0.5, 0.625, 0.5, 0.625, 0.5, 0.625, 0.5, 0.625, 0.5, 0.625, 0.5, 0.625, 0.5, 0.625, 0.5, 0.625, 0.5, 0.375, 0.5, 0.375, 0.5, 0.625, 0.5, 0.375, 0.5, 0.375, 0.5, 0.625, 0.5, 0.625, 0.5, 0.625, 0.5, 0.375, 0.5, 0.375, 0.5, 0.375, 0.5, 0.375, 0.5, 0.375, 0.5, 0.375, 0.5, 0.375, 0.5, 0.375, 0.5, 0.625, 0.5, 0.625, 0.5, 0.375, 0.5, 0.375, 0.5, 0.375, 0.5, 0.375, 0.5, 0.375, 0.5, 0.375, 0.5, 0.375, 0.5, 0.375, 0.5, 0.375, 0.5, 0.375, 0.5, 0.625, 0.5, 0.625, 0.5, 0.625, 0.5, 0.625, 0.5, 0.625, 0.5, 0.625, 0.5, 0.625, 0.5, 0.375, 0.5, 0.375, 0.5, 0.625, 0.5, 0.375, 0.5, 0.375, 0.5, 0.625, 0.5, 0.625, 0.5, 0.625, 0.5, 0.625, 0.5, 0.625, 0.5, 0.625, 0.5, 0.625, 0.5, 0.625, 0.5, 0.375, 0.5, 0.375, 0.5, 0.625, 0.5, 0.625, 0.5, 0.625, 0.5, 0.625, 0.5, 0.375, 0.5, 0.625, 0.5, 0.625, 0.5, 0.375, 0.5, 0.375, 0.5, 0.375, 0.5, 0.375, 0.5, 0.375, 0.5, 0.625, 0.5, 0.625, 0.5, 0.375, 0.5, 0.375, 0.5, 0.375, 0.5, 0.375, 0.5, 0.625, 0.5, 0.625, 0.5, 0.375, 0.5, 0.625, 0.5, 0.625, 0.5, 0.375, 0.5, 0.375, 0.5, 0.375, 0.5, 0.375, 0.5, 0.375, 0.5, 0.625, 0.5, 0.625, 0.5, 0.375, 0.5, 0.375, 0.5, 0.375, 0.5, 0.375, 0.5, 0.375, 0.5, 0.375, 0.5, 0.375, 0.5, 0.375, 0.5, 0.375, 0.5, 0.375, 0.5, 0.625, 0.5, 0.375, 0.5, 0.375, 0.5, 0.625, 0.5, 0.625, 0.5, 0.625, 0.5, 0.625, 0.5, 0.625, 0.5, 0.625, 0.5, 0.625, 0.5, 0.625, 0.5, 0.625, 0.5, 0.625, 0.5, 0.375, 0.5, 0.375, 0.5, 0.625, 0.5, 0.625, 0.5, 0.625, 0.5, 0.625, 0.5, 0.625, 0.5, 0.375, 0.5, 0.375, 0.5, 0.625, 0.5, 0.625, 0.5, 0.375, 0.5, 0.375, 0.5, 0.375, 0.5, 0.375, 0.5, 0.375, 0.5, 0.375, 0.5, 0.625, 0.5, 0.625, 0.5, 0.625, 0.5, 0.625, 0.5, 0.375, 0.5, 0.375, 0.5, 0.375, 0.5, 0.375, 0.5, 0.375, 0.5, 0.375, 0.5, 0.625, 0.5, 0.375, 0.5, 0.375, 0.5, 0.625, 0.5, 0.625, 0.5, 0.625, 0.5, 0.625, 0.5, 0.625, 0.5, 0.375, 0.5, 0.375, 0.5, 0.625, 0.5, 0.625, 0.5, 0.625, 0.5, 0.625, 0.5, 0.625, 0.5, 0.625, 0.5, 0.625, 0.5, 0.375, 0.5, 0.375, 0.5, 0.625, 0.5, 0.625, 0.5, 0.625, 0.5, 0.625, 0.5, 0.625, 0.5, 0.375, 0.5, 0.375, 0.5, 0.625, 0.5, 0.625, 0.5, 0.375, 0.5, 0.375, 0.5, 0.375, 0.5, 0.375, 0.5, 0.375, 0.5, 0.375, 0.5, 0.625, 0.5, 0.625, 0.5, 0.375, 0.5, 0.375, 0.5, 0.375, 0.5, 0.375, 0.5, 0.625, 0.5, 0.375, 0.5, 0.375, 0.5, 0.625, 0.5, 0.625, 0.5, 0.625, 0.5, 0.375, 0.5, 0.375, 0.5, 0.625, 0.5, 0.625, 0.5, 0.375, 0.5, 0.375, 0.5, 0.625, 0.5, 0.625, 0.5, 0.625, 0.5, 0.625, 0.5, 0.375, 0.5, 0.375, 0.5, 0.625, 0.5, 0.625, 0.5, 0.625, 0.5, 0.625, 0.5, 0.625, 0.5, 0.625, 0.5, 0.625, 0.5, 0.625, 0.5, 0.625, 0.5, 0.625, 0.5, 0.375, 0.5, 0.375, 0.5, 0.625, 0.5, 0.625, 0.5, 0.375, 0.5, 0.375, 0.5, 0.375, 0.5, 0.375, 0.5, 0.375, 0.5, 0.375, 0.5, 0.375, 0.5, 0.375, 0.5, 0.375, 0.5, 0.375, 0.5, 0.625, 0.5, 0.625, 0.5, 0.375, 0.5, 0.375, 0.5, 0.375, 0.5, 0.375, 0.5, 0.625, 0.5, 0.625, 0.5, 0.375, 0.5, 0.375, 0.5, 0.625, 0.5, 0.625, 0.5, 0.625, 0.5, 0.625, 0.5, 0.625, 0.5, 0.625, 0.5, 0.375, 0.5, 0.375, 0.5, 0.625, 0.5, 0.625, 0.5, 0.625, 0.5, 0.625, 0.5, 0.375, 0.5, 0.625, 0.5, 0.625, 0.5, 0.375, 0.5, 0.375, 0.5, 0.625, 0.5, 0.625, 0.5, 0.375, 0.5, 0.375, 0.5, 0.375, 0.5, 0.625, 0.5, 0.625, 0.5, 0.375, 0.5, 0.375, 0.5, 0.375, 0.5, 0.375, 0.5, 0.625, 0.5, 0.625, 0.5, 0.375, 0.5, 0.375, 0.5, 0.375, 0.5, 0.375, 0.5, 0.375, 0.5, 0.375, 0.5, 0.375, 0.5, 0.375, 0.5, 0.375, 0.5, 0.375, 0.5, 0.625, 0.5, 0.625, 0.5, 0.375, 0.5, 0.375, 0.5, 0.625, 0.5, 0.625, 0.5, 0.625, 0.5, 0.625, 0.5, 0.625, 0.5, 0.625, 0.5, 0.625, 0.5, 0.625, 0.5, 0.625, 0.5, 0.625, 0.5, 0.375, 0.5, 0.375, 0.5, 0.625, 0.5, 0.625, 0.5, 0.625, 0.5, 0.625, 0.5, 0.375, 0.5, 0.625, 0.5, 0.625, 0.5, 0.375, 0.5, 0.375, 0.5, 0.375, 0.5, 0.375, 0.5, 0.375, 0.5, 0.375, 0.5, 0.375, 0.5, 0.625, 0.5, 0.625, 0.5, 0.375, 0.5, 0.375, 0.5, 0.375, 0.5, 0.375, 0.5, 0.625, 0.5, 0.625, 0.5, 0.375, 0.5, 0.375, 0.5, 0.375, 0.5, 0.375, 0.5, 0.375, 0.5, 0.375, 0.5, 0.625, 0.5, 0.625, 0.5, 0.375, 0.5, 0.375, 0.5, 0.625, 0.5, 0.625, 0.5, 0.625, 0.5, 0.625, 0.5, 0.375, 0.5, 0.375, 0.5, 0.625, 0.5, 0.625, 0.5, 0.625, 0.5, 0.625, 0.5, 0.625, 0.5, 0.625, 0.5, 0.625, 0.5, 0.625, 0.5, 0.375, 0.5, 0.375, 0.5, 0.625, 0.5, 0.625, 0.5, 0.625, 0.5, 0.625, 0.5, 0.375, 0.5, 0.375, 0.5, 0.625, 0.5, 0.625, 0.5, 0.375, 0.5, 0.375, 0.5, 0.375, 0.5, 0.375, 0.5, 0.375, 0.5, 0.625, 0.5, 0.625, 0.5, 0.375, 0.5, 0.375, 0.5, 0.375, 0.5, 0.375, 0.5, 0.375, 0.5, 0.625, 0.5, 0.375, 0.5, 0.375, 0.5, 0.625, 0.5, 0.625, 0.5, 0.625, 0.5, 0.375, 0.5, 0.375, 0.5, 0.625, 0.5, 0.625, 0.5, 0.375, 0.5, 0.375, 0.5, 0.625, 0.5, 0.625, 0.5, 0.625, 0.5, 0.625, 0.5, 0.375, 0.5, 0.375, 0.5, 0.625, 0.5, 0.625, 0.5, 0.625, 0.5, 0.625, 0.5, 0.625, 0.5, 0.625, 0.5, 0.625, 0.5, 0.625, 0.5, 0.625, 0.5, 0.625, 0.5, 0.375, 0.5, 0.625, 0.5, 0.625, 0.5, 0.375, 0.5, 0.375, 0.5, 0.375, 0.5, 0.375, 0.5, 0.375, 0.5, 0.375, 0.5, 0.375, 0.5, 0.375, 0.5, 0.375, 0.5, 0.375, 0.5, 0.375, 0.5, 0.625, 0.5, 0.625, 0.5, 0.375, 0.5, 0.375, 0.5, 0.375, 0.5, 0.375, 0.5, 0.625, 0.5, 0.625, 0.5, 0.375, 0.5, 0.375, 0.5, 0.625, 0.5, 0.625, 0.5, 0.625, 0.5, 0.625, 0.5, 0.625, 0.5, 0.625, 0.5, 0.375, 0.5, 0.375, 0.5, 0.625, 0.5, 0.625, 0.5, 0.625, 0.5, 0.625, 0.5, 0.625, 0.5, 0.625, 0.5, 0.625, 0.5, 0.625, 0.5, 0.375, 0.5, 0.625, 0.5, 0.625, 0.5, 0.375, 0.5, 0.375, 0.5, 0.625, 0.5, 0.625, 0.5, 0.375, 0.5, 0.375, 0.5, 0.375, 0.5, 0.375, 0.5, 0.375, 0.5, 0.625, 0.5, 0.625, 0.5, 0.375, 0.5, 0.375, 0.5, 0.375, 0.5, 0.375, 0.5, 0.375, 0.5, 0.375, 0.5, 0.375, 0.5, 0.375, 0.5, 0.375, 0.5, 0.375, 0.5, 0.625, 0.5, 0.625, 0.5, 0.375, 0.5, 0.375, 0.5, 0.625, 0.5, 0.625, 0.5, 0.625, 0.5, 0.625, 0.5, 0.625, 0.5, 0.625, 0.5, 0.625, 0.5, 0.625, 0.5, 0.625, 0.5, 0.625, 0.5, 0.375, 0.5, 0.375, 0.5, 0.625, 0.5, 0.625, 0.5, 0.625, 0.5, 0.625, 0.5, 0.375, 0.5, 0.375, 0.5, 0.625, 0.5, 0.625, 0.5, 0.375, 0.5, 0.375, 0.5, 0.375, 0.5, 0.375, 0.5, 0.375, 0.5, 0.375, 0.5, 0.625, 0.5, 0.625, 0.5, 0.375, 0.5, 0.375, 0.5, 0.375, 0.5, 0.375, 0.5, 0.625, 0.5, 0.625, 0.5, 0.375, 0.5, 0.375, 0.5, 0.375, 0.5, 0.375, 0.5, 0.375, 0.5, 0.375, 0.5, 0.625, 0.5, 0.625, 0.5, 0.375, 0.5, 0.375, 0.5, 0.625, 0.5, 0.625, 0.5, 0.625, 0.5, 0.625, 0.5, 0.375, 0.5, 0.625, 0.5, 0.625, 0.5, 0.375, 0.5, 0.625, 0.5, 0.625, 0.5, 0.625, 0.5, 0.625, 0.5, 0.625, 0.5, 0.375, 0.5, 0.375, 0.5, 0.625, 0.5, 0.625, 0.5, 0.625, 0.5, 0.625, 0.5, 0.625, 0.5, 0.375, 0.5, 0.375, 0.5, 0.625, 0.5, 0.625, 0.5, 0.375, 0.5, 0.375, 0.5, 0.375, 0.5, 0.375, 0.5, 0.375, 0.5, 0.375, 0.5, 0.625, 0.5, 0.625, 0.5, 0.375, 0.5, 0.375, 0.5, 0.375, 0.5, 0.375, 0.5, 0.625, 0.5, 0.625, 0.5, 0.375, 0.5, 0.375, 0.5, 0.625, 0.5, 0.375, 0.5, 0.375, 0.5, 0.625, 0.5, 0.625, 0.5, 0.375, 0.5, 0.375, 0.5, 0.625, 0.5, 0.625, 0.5, 0.625, 0.5, 0.625, 0.5, 0.625, 0.5, 0.375, 0.5, 0.375, 0.5, 0.625, 0.5, 0.625, 0.5, 0.625, 0.5, 0.625, 0.5, 0.625, 0.5, 0.625, 0.5, 0.625, 0.5, 0.625, 0.5, 0.625, 0.5, 0.625, 0.5, 0.375, 0.5, 0.375, 0.5, 0.625, 0.5, 0.625, 0.5, 0.375, 0.5, 0.375, 0.5, 0.375, 0.5, 0.375, 0.5, 0.375, 0.5, 0.375, 0.5, 0.375, 0.5, 0.375, 0.5, 0.375, 0.5, 0.375, 0.5, 0.625, 0.5, 0.625, 0.5, 0.375, 0.5, 0.375, 0.5, 0.375, 0.5, 0.375, 0.5, 0.625, 0.5, 0.625, 0.5, 0.375, 0.5, 0.375, 0.5, 0.625, 0.5, 0.625, 0.5, 0.625, 0.5, 0.625, 0.5, 0.625, 0.5, 0.375, 0.5, 0.375, 0.5, 0.625, 0.5, 0.625, 0.5, 0.625, 0.5, 0.625, 0.5, 0.625, 0.5, 0.375, 0.5, 0.375, 0.5, 0.625, 0.5, 0.625, 0.5, 0.375, 0.5, 0.375, 0.5, 0.625, 0.5, 0.625, 0.5, 0.375, 0.5, 0.375, 0.5, 0.625, 0.5, 0.625, 0.5, 0.375, 0.5, 0.375, 0.5, 0.375, 0.5, 0.375, 0.5, 0.625, 0.5, 0.625, 0.5, 0.375, 0.5, 0.375, 0.5, 0.375, 0.5, 0.375, 0.5, 0.375, 0.5, 0.375, 0.5, 0.375, 0.5, 0.375, 0.5, 0.375, 0.5, 0.375, 0.5, 0.625, 0.5, 0.375, 0.5, 0.375, 0.5, 0.625, 0.5, 0.625, 0.5, 0.625, 0.5, 0.625, 0.5, 0.625, 0.5, 0.625, 0.5, 0.625, 0.5, 0.625, 0.5, 0.625, 0.5, 0.625, 0.5, 0.375, 0.5, 0.375, 0.5, 0.625, 0.5, 0.625, 0.5, 0.625, 0.5, 0.625, 0.5, 0.625, 0.5, 0.375, 0.5, 0.375, 0.5, 0.625, 0.5, 0.625, 0.5, 0.625, 0.5, 0.625, 0.5, 0.375, 0.5, 0.375, 0.5, 0.375, 0.5, 0.375, 0.5, 0.625, 0.5, 0.625, 0.5, 0.375, 0.5, 0.375, 0.5, 0.375, 0.5, 0.375, 0.5, 0.625, 0.5, 0.375, 0.5, 0.375, 0.5, 0.625, 0.5, 0.625, 0.5, 0.375, 0.5, 0.375, 0.5, 0.625, 0.5, 0.375, 0.5, 0.375, 0.5, 0.625, 0.5, 0.625, 0.5, 0.375, 0.5, 0.375, 0.5, 0.375, 0.5, 0.375, 0.5, 0.625, 0.5, 0.625, 0.5, 0.625, 0.5, 0.625, 0.5, 0.375, 0.5, 0.375, 0.5, 0.625, 0.5, 0.625, 0.5, 0.625, 0.5, 0.625, 0.5, 0.625, 0.5, 0.625, 0.5, 0.625, 0.5, 0.625, 0.5, 0.375, 0.5, 0.375, 0.5, 0.375, 0.5, 0.375, 0.5, 0.375, 0.5, 0.375, 0.5, 0.625, 0.5, 0.625, 0.5, 0.375, 0.5, 0.375, 0.5, 0.375, 0.5, 0.375, 0.5, 0.375, 0.5, 0.375, 0.5, 0.375, 0.5, 0.375, 0.5, 0.625, 0.5, 0.625, 0.5, 0.375, 0.5, 0.375, 0.5, 0.625, 0.5, 0.625, 0.5, 0.375, 0.5, 0.375, 0.5, 0.625, 0.5, 0.625, 0.5, 0.625, 0.5, 0.625, 0.5, 0.625, 0.5, 0.625, 0.5, 0.625, 0.5, 0.625, 0.5, 0.375, 0.5, 0.375, 0.5, 0.625, 0.5, 0.625, 0.5, 0.625, 0.5, 0.625, 0.5, 0.625, 0.5, 0.625, 0.5, 0.625, 0.5, 0.625, 0.5, 0.625, 0.5, 0.375, 0.5, 0.375, 0.5, 0.625, 0.5, 0.375, 0.5, 0.375, 0.5, 0.375, 0.5, 0.375, 0.5, 0.375, 0.5, 0.375, 0.5, 0.375, 0.5, 0.375, 0.5, 0.625, 0.5, 0.375, 0.5, 0.375, 0.5, 0.625, 0.5, 0.375, 0.5, 0.375, 0.5, 0.375, 0.5, 0.375, 0.5, 0.375, 0.5, 0.375, 0.5, 0.625, 0.5, 0.625, 0.5, 0.625, 0.5, 0.625, 0.5, 0.625, 0.5, 0.625, 0.5, 0.375, 0.5, 0.625, 0.5, 0.625, 0.5, 0.375, 0.5, 0.625, 0.5, 0.625, 0.5, 0.625, 0.5, 0.625, 0.5, 0.625, 0.5, 0.625, 0.5, 0.375, 0.5, 0.375, 0.5, 0.625, 0.5, 0.625, 0.5, 0.375, 0.5, 0.375, 0.5, 0.625, 0.5, 0.625, 0.5, 0.375, 0.5, 0.375, 0.5, 0.375, 0.5, 0.375, 0.5, 0.375, 0.5, 0.375, 0.5, 0.375, 0.5, 0.375, 0.5, 0.625, 0.5, 0.625, 0.5, 0.375, 0.5, 0.375, 0.5, 0.375, 0.5, 0.375, 0.5, 0.375, 0.5, 0.625, 0.5, 0.625, 0.5, 0.375, 0.5, 0.625, 0.5, 0.625, 0.5, 0.625, 0.5, 0.625, 0.5, 0.625, 0.5, 0.625, 0.5, 0.625, 0.5, 0.625, 0.5, 0.375, 0.5, 0.625, 0.5, 0.625, 0.5, 0.375, 0.5, 0.625, 0.5, 0.625, 0.5, 0.625, 0.5, 0.625, 0.5, 0.625, 0.5, 0.625, 0.5, 0.375, 0.5, 0.375, 0.5, 0.375, 0.5, 0.375, 0.5, 0.375, 0.5, 0.375, 0.5, 0.625, 0.5, 0.625, 0.5, 0.375, 0.5, 0.375, 0.5, 0.375, 0.5, 0.375, 0.5, 0.375, 0.5, 0.375, 0.5, 0.375, 0.5, 0.375, 0.5, 0.625, 0.5, 0.625, 0.5, 0.375, 0.5, 0.375, 0.5, 0.375, 0.5, 0.375, 0.5, 0.375, 0.5, 0.625, 0.5, 0.625, 0.5, 0.375, 0.5, 0.625, 0.5, 0.625, 0.5, 0.625, 0.5, 0.625, 0.5, 0.625, 0.5, 0.625, 0.5, 0.375, 0.5, 0.375, 0.5, 0.375, 0.5, 0.625, 0.5, 0.625, 0.5, 0.375, 0.5, 0.375, 0.5, 0.625, 0.5, 0.625, 0.5, 0.375, 0.5, 0.625, 0.5, 0.625, 0.5, 0.625, 0.5, 0.625, 0.5, 0.625, 0.5, 0.625, 0.5, 0.375, 0.5, 0.375, 0.5, 0.375, 0.5, 0.375, 0.5, 0.375, 0.5, 0.375, 0.5, 0.375, 0.5, 0.375, 0.5, 0.625, 0.5, 0.625, 0.5, 0.375, 0.5, 0.375, 0.5, 0.375, 0.5, 0.375, 0.5, 0.625, 0.5, 0.625, 0.5, 0.375, 0.5, 0.375, 0.5, 0.625, 0.5, 0.625, 0.5, 0.375, 0.5, 0.375, 0.5, 0.625, 0.5, 0.625, 0.5, 0.375, 0.5, 0.375, 0.5, 0.625, 0.5, 0.625, 0.5, 0.625, 0.5, 0.625, 0.5, 0.375, 0.5, 0.375, 0.5, 0.625, 0.5, 0.625, 0.5, 0.625, 0.5, 0.625, 0.5, 0.625, 0.5, 0.625, 0.5, 0.375, 0.5, 0.375, 0.5, 0.625, 0.5, 0.625, 0.5, 0.375, 0.5, 0.375, 0.5, 0.375, 0.5, 0.375, 0.5, 0.625, 0.5, 0.625, 0.5, 0.625, 0.5, 0.625, 0.5, 0.625, 0.5, 0.625, 0.5, 0.375, 0.5, 0.375, 0.5, 0.625, 0.5, 0.625, 0.5, 0.625, 0.5, 0.625, 0.5, 0.375, 0.5, 0.375, 0.5, 0.625, 0.5, 0.625, 0.5, 0.375, 0.5, 0.375, 0.5, 0.375, 0.5, 0.375, 0.5, 0.375, 0.5, 0.625, 0.5, 0.625, 0.5, 0.375, 0.5, 0.375, 0.5, 0.375, 0.5, 0.375, 0.5, 0.375, 0.5, 0.625, 0.5, 0.375, 0.5, 0.375, 0.5, 0.625, 0.5, 0.375, 0.5, 0.375, 0.5, 0.375, 0.5, 0.375, 0.5, 0.625, 0.5, 0.625, 0.5, 0.375, 0.5, 0.375, 0.5, 0.625, 0.5, 0.625, 0.5, 0.625, 0.5, 0.625, 0.5, 0.375, 0.5, 0.375, 0.5, 0.625, 0.5, 0.625, 0.5, 0.625, 0.5, 0.625, 0.5, 0.625, 0.5, 0.625, 0.5, 0.625, 0.5, 0.375, 0.5, 0.375, 0.5, 0.625, 0.5, 0.625, 0.5, 0.625, 0.5, 0.625, 0.5, 0.625, 0.5, 0.375, 0.5, 0.625, 0.5, 0.625, 0.5, 0.375, 0.5, 0.375, 0.5, 0.375, 0.5, 0.375, 0.5, 0.375, 0.5, 0.375, 0.5, 0.375, 0.5, 0.625, 0.5, 0.625, 0.5, 0.375, 0.5, 0.375, 0.5, 0.375, 0.5, 0.375, 0.5, 0.625, 0.5, 0.625, 0.5, 0.375, 0.5, 0.375, 0.5, 0.625, 0.5, 0.375, 0.5, 0.375, 0.5, 0.625, 0.5, 0.625, 0.5, 0.625, 0.5, 0.375, 0.5, 0.375, 0.5, 0.625, 0.5, 0.625, 0.5, 0.625, 0.5, 0.625, 0.5, 0.375, 0.5, 0.375, 0.5, 0.625, 0.5, 0.625, 0.5, 0.625, 0.5, 0.625, 0.5, 0.625, 0.5, 0.625, 0.5, 0.625, 0.5, 0.625, 0.5, 0.625, 0.5, 0.625, 0.5, 0.375, 0.5, 0.375, 0.5, 0.625, 0.5, 0.625, 0.5, 0.375, 0.5, 0.375, 0.5, 0.375, 0.5, 0.375, 0.5, 0.375, 0.5, 0.375, 0.5, 0.375, 0.5, 0.375, 0.5, 0.375, 0.5, 0.375, 0.5, 0.625, 0.5, 0.625, 0.5, 0.375, 0.5, 0.375, 0.5, 0.375, 0.5, 0.375, 0.5, 0.625, 0.5, 0.625, 0.5, 0.375, 0.5, 0.375, 0.5, 0.625, 0.5, 0.625, 0.5, 0.625, 0.5, 0.625, 0.5, 0.625, 0.5, 0.375, 0.5, 0.375, 0.5, 0.625, 0.5, 0.625, 0.5, 0.625, 0.5, 0.625, 0.5, 0.625, 0.5, 0.375, 0.5, 0.375, 0.5, 0.625, 0.5, 0.625, 0.5, 0.375, 0.5, 0.375, 0.5, 0.625, 0.5, 0.625, 0.5, 0.375, 0.5, 0.375, 0.5, 0.625, 0.5, 0.625, 0.5, 0.375, 0.5, 0.375, 0.5, 0.375, 0.5, 0.375, 0.5, 0.625, 0.5, 0.375, 0.5, 0.375, 0.5, 0.625, 0.5, 0.375, 0.5, 0.375, 0.5, 0.375, 0.5, 0.375, 0.5, 0.375, 0.5, 0.375, 0.5, 0.375, 0.5, 0.375, 0.5, 0.625, 0.5, 0.375, 0.5, 0.375, 0.5, 0.625, 0.5, 0.625, 0.5, 0.625, 0.5, 0.625, 0.5, 0.625, 0.5, 0.625, 0.5, 0.625, 0.5, 0.625, 0.5, 0.625, 0.5, 0.625, 0.5, 0.375, 0.5, 0.375, 0.5, 0.625, 0.5, 0.625, 0.5, 0.625, 0.5, 0.625, 0.5, 0.625, 0.5, 0.375, 0.5, 0.375, 0.5, 0.625, 0.5, 0.625, 0.5, 0.375, 0.5, 0.375, 0.5, 0.375, 0.5, 0.375, 0.5, 0.375, 0.5, 0.375, 0.5, 0.625, 0.5, 0.625, 0.5, 0.375, 0.5, 0.375, 0.5, 0.375, 0.5, 0.375, 0.5, 0.625, 0.5, 0.375, 0.5, 0.375, 0.5, 0.625, 0.5, 0.375, 0.5, 0.375, 0.5, 0.375, 0.5, 0.375, 0.5, 0.625, 0.5, 0.375, 0.5, 0.375, 0.5, 0.625, 0.5, 0.625, 0.5, 0.625, 0.5, 0.625, 0.5, 0.625, 0.5, 0.375, 0.5, 0.375, 0.5, 0.625, 0.5, 0.625, 0.5, 0.625, 0.5, 0.625, 0.5, 0.625, 0.5, 0.625, 0.5, 0.625, 0.5, 0.375, 0.5, 0.375, 0.5, 0.625, 0.5, 0.625, 0.5, 0.625, 0.5, 0.625, 0.5, 0.625, 0.5, 0.375, 0.5, 0.625, 0.5, 0.625, 0.5, 0.375, 0.5, 0.375, 0.5, 0.375, 0.5, 0.375, 0.5, 0.375, 0.5, 0.375, 0.5, 0.375, 0.5, 0.625, 0.5, 0.625, 0.5, 0.375, 0.5, 0.375, 0.5, 0.375, 0.5, 0.375, 0.5, 0.625, 0.5, 0.625, 0.5, 0.375, 0.5, 0.375, 0.5, 0.625, 0.5, 0.625, 0.5, 0.375, 0.5, 0.375, 0.5, 0.625, 0.5, 0.625, 0.5, 0.375, 0.5, 0.375, 0.5, 0.625, 0.5, 0.625, 0.5, 0.625, 0.5, 0.625, 0.5, 0.375, 0.5, 0.375, 0.5, 0.625, 0.5, 0.625, 0.5, 0.625, 0.5, 0.625, 0.5, 0.625, 0.5, 0.625, 0.5, 0.625, 0.5, 0.625, 0.5, 0.625, 0.5, 0.625, 0.5, 0.375, 0.5, 0.375, 0.5, 0.625, 0.5, 0.625, 0.5, 0.375, 0.5, 0.375, 0.5, 0.375, 0.5, 0.375, 0.5, 0.375, 0.5, 0.375, 0.5, 0.375, 0.5, 0.375, 0.5, 0.375, 0.5, 0.375, 0.5, 0.625, 0.5, 0.625, 0.5, 0.375, 0.5, 0.375, 0.5, 0.375, 0.5, 0.375, 0.5, 0.625, 0.5, 0.625, 0.5, 0.625, 0.5, 0.625, 0.5, 0.625, 0.5, 0.625, 0.5, 0.625, 0.5, 0.625, 0.5, 0.625, 0.5, 0.375, 0.5, 0.375, 0.5, 0.625, 0.5, 0.625, 0.5, 0.625, 0.5, 0.625, 0.5, 0.625, 0.5, 0.375, 0.5, 0.375, 0.5, 0.625, 0.5, 0.625, 0.5, 0.375, 0.5, 0.375, 0.5, 0.625, 0.5, 0.625, 0.5, 0.375, 0.5, 0.375, 0.5, 0.625, 0.5, 0.625, 0.5, 0.375, 0.5, 0.375, 0.5, 0.375, 0.5, 0.375, 0.5, 0.625, 0.5, 0.625, 0.5, 0.375, 0.5, 0.375, 0.5, 0.375, 0.5, 0.375, 0.5, 0.375, 0.5, 0.375, 0.5, 0.375, 0.5, 0.375, 0.5, 0.375, 0.5, 0.375, 0.5, 0.625, 0.5, 0.375, 0.5, 0.375, 0.5, 0.625, 0.5, 0.625, 0.5, 0.625, 0.5, 0.625, 0.5, 0.625, 0.5, 0.625, 0.5, 0.625, 0.5, 0.625, 0.5, 0.625, 0.5, 0.625, 0.5, 0.375, 0.5, 0.375, 0.5, 0.625, 0.5, 0.625, 0.5, 0.625, 0.5, 0.625, 0.5, 0.625, 0.5, 0.375, 0.5, 0.375, 0.5, 0.625, 0.5, 0.625, 0.5, 0.375, 0.5, 0.375, 0.5, 0.375, 0.5, 0.375, 0.5, 0.375, 0.5, 0.375, 0.5, 0.625, 0.5, 0.625, 0.5, 0.375, 0.5, 0.375, 0.5, 0.375, 0.5, 0.375, 0.5, 0.625, 0.5, 0.625, 0.5, 0.375, 0.5, 0.375, 0.5, 0.375, 0.5, 0.375, 0.5, 0.375, 0.5, 0.375, 0.5, 0.625, 0.5, 0.375, 0.5, 0.375, 0.5, 0.625, 0.5, 0.625, 0.5, 0.625, 0.5, 0.625, 0.5, 0.625, 0.5, 0.375, 0.5, 0.375, 0.5, 0.625, 0.5, 0.625, 0.5, 0.625, 0.5, 0.625, 0.5, 0.625, 0.5, 0.625, 0.5, 0.625, 0.5, 0.625, 0.5, 0.375, 0.5, 0.375, 0.5, 0.625, 0.5, 0.625, 0.5, 0.625, 0.5, 0.625, 0.5, 0.375, 0.5, 0.625, 0.5, 0.625, 0.5, 0.375, 0.5, 0.375, 0.5, 0.375, 0.5, 0.375, 0.5, 0.375, 0.5, 0.375, 0.5, 0.375, 0.5, 0.625, 0.5, 0.625, 0.5, 0.375, 0.5, 0.375, 0.5, 0.375, 0.5, 0.375, 0.5, 0.625, 0.5, 0.625, 0.5, 0.375, 0.5, 0.375, 0.5, 0.625, 0.5, 0.625, 0.5, 0.375, 0.5, 0.375, 0.5, 0.625, 0.5, 0.625, 0.5, 0.375, 0.5, 0.375, 0.5, 0.625, 0.5, 0.625, 0.5, 0.625, 0.5, 0.625, 0.5, 0.375, 0.5, 0.375, 0.5, 0.625, 0.5, 0.625, 0.5, 0.625, 0.5, 0.625, 0.5, 0.625, 0.5, 0.625, 0.5, 0.625, 0.5, 0.625, 0.5, 0.625, 0.5, 0.625, 0.5, 0.375, 0.5, 0.375, 0.5, 0.625, 0.5, 0.625, 0.5, 0.375, 0.5, 0.375, 0.5, 0.375, 0.5, 0.375, 0.5, 0.375, 0.5, 0.375, 0.5, 0.375, 0.5, 0.375, 0.5, 0.375, 0.5, 0.625, 0.5, 0.625, 0.5, 0.375, 0.5, 0.375, 0.5, 0.375, 0.5, 0.375, 0.5, 0.375, 0.5, 0.625, 0.5, 0.375, 0.5, 0.375, 0.5, 0.625, 0.5, 0.625, 0.5, 0.625, 0.5, 0.625, 0.5, 0.625, 0.5, 0.625, 0.5, 0.625, 0.5, 0.375, 0.5, 0.375, 0.5, 0.625, 0.5, 0.625, 0.5, 0.625, 0.5, 0.625, 0.5, 0.375, 0.5, 0.375, 0.5, 0.625, 0.5, 0.625, 0.5, 0.375, 0.5, 0.625, 0.5, 0.625, 0.5, 0.375, 0.5, 0.375, 0.5, 0.375, 0.5, 0.625, 0.5, 0.625, 0.5, 0.625, 0.5, 0.625, 0.5, 0.375, 0.5, 0.375, 0.5, 0.375, 0.5, 0.375, 0.5, 0.375, 0.5, 0.375, 0.5, 0.375, 0.5, 0.375, 0.5, 0.375, 0.5, 0.375, 0.5, 0.625, 0.5, 0.625, 0.5, 0.375, 0.5, 0.375, 0.5, 0.625, 0.5, 0.625, 0.5, 0.625, 0.5, 0.625, 0.5, 0.625, 0.5, 0.625, 0.5, 0.625, 0.5, 0.625, 0.5, 0.625, 0.5, 0.625, 0.5, 0.375, 0.5, 0.375, 0.5, 0.625, 0.5, 0.625, 0.5, 0.625, 0.5, 0.625, 0.5, 0.375, 0.5, 0.375, 0.5, 0.625, 0.5, 0.625, 0.5, 0.375, 0.5, 0.375, 0.5, 0.375, 0.5, 0.375, 0.5, 0.375, 0.5, 0.625, 0.5, 0.625, 0.5, 0.375, 0.5, 0.375, 0.5, 0.375, 0.5, 0.375, 0.5, 0.375, 0.5, 0.625, 0.5, 0.625, 0.5, 0.375, 0.5, 0.375, 0.5, 0.375, 0.5, 0.375, 0.5, 0.375, 0.5, 0.375, 0.5, 0.625, 0.5, 0.625, 0.5, 0.375, 0.5, 0.375, 0.5, 0.625, 0.5, 0.625, 0.5, 0.625, 0.5, 0.625, 0.5, 0.375, 0.5, 0.375, 0.5, 0.625, 0.5, 0.625, 0.5, 0.625, 0.5, 0.625, 0.5, 0.625, 0.5, 0.625, 0.5, 0.625, 0.5, 0.625, 0.5, 0.375, 0.5, 0.375, 0.5, 0.625, 0.5, 0.625, 0.5, 0.625, 0.5, 0.625, 0.5, 0.375, 0.5, 0.375, 0.5, 0.625, 0.5, 0.625, 0.5, 0.625, 0.5, 0.625, 0.5, 0.375, 0.5, 0.375, 0.5, 0.375, 0.5, 0.375, 0.5, 0.625, 0.5, 0.625, 0.5, 0.375, 0.5, 0.375, 0.5, 0.375, 0.5, 0.375, 0.5, 0.625, 0.5, 0.625, 0.5, 0.375, 0.5, 0.375, 0.5, 0.625, 0.5, 0.625, 0.5, 0.375, 0.5, 0.375, 0.5, 0.375, 0.5, 0.375, 0.5, 0.625, 0.5, 0.625, 0.5, 0.375, 0.5, 0.375, 0.5, 0.375, 0.5, 0.375, 0.5, 0.625, 0.5, 0.625, 0.5, 0.375, 0.5, 0.375, 0.5, 0.375, 0.5, 0.375, 0.5, 0.375, 0.5, 0.375, 0.5, 0.375, 0.5, 0.375, 0.5, 0.375, 0.5, 0.375, 0.5, 0.375, 0.5, 0.625, 0.5, 0.625, 0.5, 0.375, 0.5, 0.625, 0.5, 0.625, 0.5, 0.625, 0.5, 0.625, 0.5, 0.625, 0.5, 0.625, 0.5, 0.625, 0.5, 0.625, 0.5, 0.375, 0.5, 0.625, 0.5, 0.625, 0.5, 0.375, 0.5, 0.625, 0.5, 0.625, 0.5, 0.625, 0.5, 0.625, 0.5, 0.625, 0.5, 0.625, 0.5, 0.375, 0.5, 0.375, 0.5, 0.375, 0.5, 0.375, 0.5, 0.375, 0.5, 0.375, 0.5, 0.625, 0.5, 0.625, 0.5, 0.375, 0.5, 0.375, 0.5, 0.375, 0.5, 0.375, 0.5, 0.375, 0.5, 0.375, 0.5, 0.375, 0.5, 0.625, 0.5, 0.625, 0.5, 0.375, 0.5, 0.375, 0.5, 0.625, 0.5, 0.625, 0.5, 0.375, 0.5, 0.375, 0.5, 0.625, 0.5, 0.625, 0.5, 0.375, 0.5, 0.625, 0.5, 0.625, 0.5, 0.625, 0.5, 0.625, 0.5, 0.625, 0.5, 0.625, 0.5, 0.375, 0.5, 0.375, 0.5, 0.625, 0.5, 0.625, 0.5, 0.625, 0.5, 0.625, 0.5, 0.625, 0.5, 0.625, 0.5, 0.625, 0.5, 0.625, 0.5, 0.625, 0.5, 0.625, 0.5, 0.375, 0.5, 0.375, 0.5, 0.375, 0.5, 0.375, 0.5, 0.375, 0.5, 0.375, 0.5, 0.375, 0.5, 0.375, 0.5, 0.375, 0.5, 0.375, 0.5, 0.625, 0.5, 0.625, 0.5, 0.375, 0.5, 0.375, 0.5, 0.375, 0.5, 0.625, 0.5, 0.625, 0.5, 0.375, 0.5, 0.625, 0.5, 0.625, 0.5, 0.625, 0.5, 0.625, 0.5, 0.375, 0.5, 0.625, 0.5, 0.625, 0.5, 0.375, 0.5, 0.625, 0.5, 0.625, 0.5, 0.625, 0.5, 0.625, 0.5, 0.625, 0.5, 0.625, 0.5, 0.375, 0.5, 0.375, 0.5, 0.625, 0.5, 0.625, 0.5, 0.625, 0.5, 0.625, 0.5, 0.625, 0.5, 0.625, 0.5, 0.375, 0.5, 0.375, 0.5, 0.375, 0.5, 0.375, 0.5, 0.375, 0.5, 0.375, 0.5, 0.375, 0.5, 0.375, 0.5, 0.625, 0.5, 0.625, 0.5, 0.375, 0.5, 0.375, 0.5, 0.375, 0.5, 0.375, 0.5, 0.625, 0.5, 0.625, 0.5, 0.375, 0.5, 0.375, 0.5, 0.375, 0.5, 0.375, 0.5, 0.375, 0.5, 0.375, 0.5, 0.375, 0.5, 0.375, 0.5, 0.625, 0.5, 0.625, 0.5, 0.625, 0.5, 0.625, 0.5, 0.625, 0.5, 0.625, 0.5, 0.375, 0.5, 0.625, 0.5, 0.625, 0.5, 0.375, 0.5, 0.625, 0.5, 0.625, 0.5, 0.625, 0.5, 0.625, 0.5, 0.625, 0.5, 0.625, 0.5, 0.375, 0.5, 0.375, 0.5, 0.625, 0.5, 0.625, 0.5, 0.375, 0.5, 0.375, 0.5, 0.625, 0.5, 0.375, 0.5, 0.375, 0.5, 0.625, 0.5, 0.375, 0.5, 0.375, 0.5, 0.375, 0.5, 0.375, 0.5, 0.375, 0.5, 0.625, 0.5, 0.625, 0.5, 0.375, 0.5, 0.375, 0.5, 0.375, 0.5, 0.375, 0.5, 0.375, 0.5, 0.375, 0.5, 0.375, 0.5, 0.375, 0.5, 0.375, 0.5, 0.375, 0.5, 0.625, 0.5, 0.625, 0.5, 0.375, 0.5, 0.625, 0.5, 0.625, 0.5, 0.625, 0.5, 0.625, 0.5, 0.625, 0.5, 0.625, 0.5, 0.625, 0.5, 0.625, 0.5, 0.375, 0.5, 0.625, 0.5, 0.625, 0.5, 0.375, 0.5, 0.625, 0.5, 0.625, 0.5, 0.625, 0.5, 0.625, 0.5, 0.625, 0.5, 0.625, 0.5, 0.375, 0.5, 0.375, 0.5, 0.375, 0.5, 0.375, 0.5, 0.375, 0.5, 0.375, 0.5, 0.625, 0.5, 0.625, 0.5, 0.375, 0.5, 0.375, 0.5, 0.375, 0.5, 0.375, 0.5, 0.375, 0.5, 0.375, 0.5, 0.375, 0.5, 0.625, 0.5, 0.625, 0.5, 0.375, 0.5, 0.375, 0.5, 0.375, 0.5, 0.625, 0.5, 0.625, 0.5, 0.375, 0.5, 0.625, 0.5, 0.625, 0.5, 0.375, 0.5, 0.625, 0.5, 0.625, 0.5, 0.625, 0.5, 0.625, 0.5, 0.625, 0.5, 0.625, 0.5, 0.375, 0.5, 0.375, 0.5, 0.625, 0.5, 0.625, 0.5, 0.625, 0.5, 0.625, 0.5, 0.625, 0.5, 0.625, 0.5, 0.625, 0.5, 0.625, 0.5, 0.625, 0.5, 0.375, 0.5, 0.375, 0.5, 0.625, 0.5, 0.375, 0.5, 0.375, 0.5, 0.375, 0.5, 0.375, 0.5, 0.375, 0.5, 0.375, 0.5, 0.375, 0.5, 0.375, 0.5, 0.625, 0.5, 0.625, 0.5, 0.375, 0.5, 0.375, 0.5, 0.375, 0.5, 0.375, 0.5, 0.375, 0.5, 0.375, 0.5, 0.375, 0.5, 0.375, 0.5, 0.625, 0.5, 0.625, 0.5, 0.625, 0.5, 0.625, 0.5, 0.625, 0.5, 0.625, 0.5, 0.375, 0.5, 0.375, 0.5, 0.625, 0.5, 0.625, 0.5, 0.625, 0.5, 0.625, 0.5, 0.625, 0.5, 0.625, 0.5, 0.625, 0.5, 0.625, 0.5, 0.375, 0.5, 0.375, 0.5, 0.625, 0.5, 0.375, 0.5, 0.375, 0.5, 0.625, 0.5, 0.625, 0.5, 0.625, 0.5, 0.375, 0.5, 0.375, 0.5, 0.375, 0.5, 0.375, 0.5, 0.375, 0.5, 0.375, 0.5, 0.375, 0.5, 0.375, 0.5, 0.625, 0.5, 0.625, 0.5])
me_cube.materials.append(mat_material)
me_cube.use_mirror_vertex_groups = False
me_cube.update()
me_plane = bpy.data.meshes.new('Plane')
me_plane.from_pydata([(-1.0, -1.0, 0.0), (1.0, -1.0, 0.0), (-1.0, 1.0, 0.0), (1.0, 1.0, 0.0)], [], [(0, 1, 3, 2)])
_uv = me_plane.uv_layers.new(name='UVMap')
_uv.uv.foreach_set('vector', [0.0, 0.0, 1.0, 0.0, 1.0, 1.0, 0.0, 1.0])
me_plane.update()

# ---- objects
ob_cube = bpy.data.objects.new('Cube', me_cube)
ob_plane = bpy.data.objects.new('Plane', me_plane)

# ---- transforms, parenting, visibility, modifiers, constraints
ob_cube.location = (0.0, 0.0, 32.69)
ob_cube.scale = (2.909, 2.909, 2.909)
ob_cube.lock_rotations_4d = False
ob_cube.empty_display_type = 'ARROWS'
ob_cube.lineart.crease_threshold = 0.0
_m = ob_cube.modifiers.new('Subdivision', 'SUBSURF')
ob_plane.location = (-0.6706, -2.917, 32.69)
ob_plane.rotation_euler = (1.568, -0.0, 0.0)
ob_plane.scale = (5.382, 3.059, 1.011)

# ---- collection membership
col_collection.objects.link(ob_cube)
col_collection.objects.link(ob_plane)

# ---- scene / render settings (as saved in the file)
scene.frame_start = 1; scene.frame_end = 250; scene.frame_set(178)
scene.render.engine = 'BLENDER_EEVEE_NEXT'
scene.cycles.sampling_pattern = 'TABULATED_SOBOL'
bpy.context.view_layer.update()

# ---- added for rendering (the .blend has no active camera and no usable light): camera, sun
cam_auto = bpy.data.cameras.new('AutoCamera')
cam_auto.lens = 50.0
cam_auto.sensor_width = 36.0
cam_auto.clip_end = 3573.51
ob_auto_camera = bpy.data.objects.new('AutoCamera', cam_auto)
scene.collection.objects.link(ob_auto_camera)
ob_auto_camera.location = (182.02, -173.026, 195.589)
ob_auto_camera.rotation_euler = (1.09748, -7.21219e-08, 0.694738)
scene.camera = ob_auto_camera
light_auto_sun = bpy.data.lights.new('AutoSun', 'SUN')
light_auto_sun.energy = 3.0
light_auto_sun.angle = 0.0523599
ob_auto_sun = bpy.data.objects.new('AutoSun', light_auto_sun)
scene.collection.objects.link(ob_auto_sun)
ob_auto_sun.rotation_euler = (0.872665, 0.174533, 0.523599)
bpy.context.view_layer.update()
